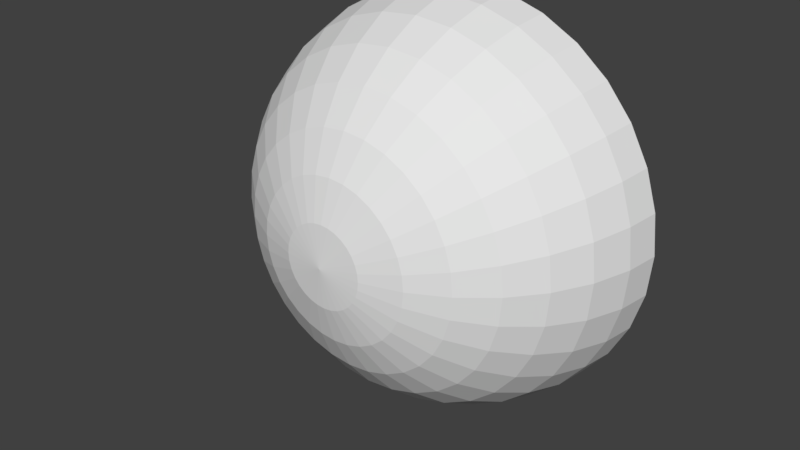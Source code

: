# Source: Half_Bubble.blend  (saved by Blender 2.79.0; exported with 4.5.12 LTS)
import bpy
from mathutils import Matrix  # noqa: F401  (used for matrix-valued properties, if any)

bpy.ops.wm.read_factory_settings(use_empty=True)
scene = bpy.context.scene
scene.name = 'Scene'

# ---- collections
col_collection_1 = bpy.data.collections.new('Collection 1'); scene.collection.children.link(col_collection_1)

# ---- materials (node trees are filled in below, after node groups)
mat_ball = bpy.data.materials.new('Ball')
mat_ball.alpha_threshold = 0.0
mat_ball.roughness = 0.5
mat_text = bpy.data.materials.new('Text')
mat_text.alpha_threshold = 0.0
mat_text.roughness = 0.5
mat_image = bpy.data.materials.new('Image')
mat_image.alpha_threshold = 0.0
mat_image.roughness = 0.5

# ---- material node trees
mat_text.use_nodes = True; mat_text.node_tree.nodes.clear()
_N = mat_text.node_tree.nodes; _L = mat_text.node_tree.links
n0 = _N.new('ShaderNodeOutputMaterial'); n0.name = 'Material Output'; n0.location = (300, 300)
n1 = _N.new('ShaderNodeBsdfDiffuse'); n1.name = 'Diffuse BSDF'; n1.location = (10, 300)
_L.new(n1.outputs[0], n0.inputs[0])
n0.is_active_output = True
mat_image.use_nodes = True; mat_image.node_tree.nodes.clear()
_N = mat_image.node_tree.nodes; _L = mat_image.node_tree.links
n0 = _N.new('ShaderNodeOutputMaterial'); n0.name = 'Material Output'; n0.location = (300, 300)
n1 = _N.new('ShaderNodeBsdfDiffuse'); n1.name = 'Diffuse BSDF'; n1.location = (10, 300)
_L.new(n1.outputs[0], n0.inputs[0])
n0.is_active_output = True

# ---- world
world_world = bpy.data.worlds.new('World'); scene.world = world_world
world_world.color = (0.05088, 0.05088, 0.05088)
world_world.use_sun_shadow = False
world_world.sun_shadow_jitter_overblur = 0.0
world_world.cycles.sampling_method = 'MANUAL'

# ---- meshes
me_sphere = bpy.data.meshes.new('Sphere')
me_sphere.from_pydata([(-1.97e-07, -0.2094, -0.3228), (-1.97e-07, -0.397, -0.3228), (-1.97e-07, -0.5699, -0.3228), (-1.97e-07, -0.7214, -0.3228), (-1.97e-07, -0.8458, -0.3228), (-1.97e-07, -0.9382, -0.3228), (-1.97e-07, -0.9951, -0.3228), (0.03806, -0.2057, -0.3228), (0.07466, -0.3897, -0.3228), (0.1084, -0.5592, -0.3228), (0.1379, -0.7079, -0.3228), (0.1622, -0.8298, -0.3228), (0.1802, -0.9205, -0.3228), (0.1913, -0.9763, -0.3228), (0.07466, -0.1946, -0.3228), (0.1464, -0.3679, -0.3228), (0.2126, -0.5276, -0.3228), (0.2706, -0.6676, -0.3228), (0.3182, -0.7825, -0.3228), (0.3536, -0.8679, -0.3228), (0.3753, -0.9205, -0.3228), (0.1084, -0.1765, -0.3228), (0.2126, -0.3325, -0.3228), (0.3087, -0.4763, -0.3228), (0.3928, -0.6023, -0.3228), (0.4619, -0.7057, -0.3228), (0.5133, -0.7825, -0.3228), (0.5449, -0.8298, -0.3228), (0.1379, -0.1523, -0.3228), (0.2706, -0.2849, -0.3228), (0.3928, -0.4072, -0.3228), (0.5, -0.5143, -0.3228), (0.5879, -0.6023, -0.3228), (0.6533, -0.6676, -0.3228), (0.6935, -0.7079, -0.3228), (0.1622, -0.1227, -0.3228), (0.3182, -0.2269, -0.3228), (0.4619, -0.323, -0.3228), (0.5879, -0.4072, -0.3228), (0.6913, -0.4763, -0.3228), (0.7682, -0.5276, -0.3228), (0.8155, -0.5592, -0.3228), (0.1802, -0.08899, -0.3228), (0.3536, -0.1608, -0.3228), (0.5133, -0.2269, -0.3228), (0.6533, -0.2849, -0.3228), (0.7682, -0.3325, -0.3228), (0.8536, -0.3679, -0.3228), (0.9061, -0.3897, -0.3228), (0.1913, -0.05239, -0.3228), (0.3753, -0.08899, -0.3228), (0.5449, -0.1227, -0.3228), (0.6935, -0.1523, -0.3228), (0.8155, -0.1765, -0.3228), (0.9061, -0.1946, -0.3228), (0.9619, -0.2057, -0.3228), (0.1951, -0.01433, -0.3228), (0.3827, -0.01433, -0.3228), (0.5556, -0.01433, -0.3228), (0.7071, -0.01433, -0.3228), (0.8315, -0.01433, -0.3228), (0.9239, -0.01433, -0.3228), (0.9808, -0.01433, -0.3228), (0.1913, 0.02373, -0.3228), (0.3753, 0.06033, -0.3228), (0.5449, 0.09405, -0.3228), (0.6935, 0.1236, -0.3228), (0.8155, 0.1479, -0.3228), (0.9061, 0.1659, -0.3228), (0.9619, 0.177, -0.3228), (0.1802, 0.06033, -0.3228), (0.3536, 0.1321, -0.3228), (0.5133, 0.1983, -0.3228), (0.6533, 0.2563, -0.3228), (0.7682, 0.3039, -0.3228), (0.8536, 0.3392, -0.3228), (0.9061, 0.361, -0.3228), (0.1622, 0.09405, -0.3228), (0.3182, 0.1983, -0.3228), (0.4619, 0.2943, -0.3228), (0.5879, 0.3785, -0.3228), (0.6913, 0.4476, -0.3228), (0.7682, 0.4989, -0.3228), (0.8155, 0.5306, -0.3228), (0.1379, 0.1236, -0.3228), (0.2706, 0.2563, -0.3228), (0.3928, 0.3785, -0.3228), (0.5, 0.4857, -0.3228), (0.5879, 0.5736, -0.3228), (0.6533, 0.6389, -0.3228), (0.6935, 0.6792, -0.3228), (0.1084, 0.1479, -0.3228), (0.2126, 0.3039, -0.3228), (0.3087, 0.4476, -0.3228), (0.3928, 0.5736, -0.3228), (0.4619, 0.677, -0.3228), (0.5133, 0.7538, -0.3228), (0.5449, 0.8012, -0.3228), (0.07466, 0.1659, -0.3228), (0.1464, 0.3392, -0.3228), (0.2126, 0.4989, -0.3228), (0.2706, 0.6389, -0.3228), (0.3182, 0.7538, -0.3228), (0.3536, 0.8392, -0.3228), (0.3753, 0.8918, -0.3228), (0.03806, 0.177, -0.3228), (0.07466, 0.361, -0.3228), (0.1084, 0.5306, -0.3228), (0.1379, 0.6792, -0.3228), (0.1622, 0.8012, -0.3228), (0.1802, 0.8918, -0.3228), (0.1913, 0.9476, -0.3228), (-2.042e-07, 0.1808, -0.3228), (-1.558e-07, 0.3684, -0.3228), (-1.707e-07, 0.5412, -0.3228), (-2.228e-07, 0.6928, -0.3228), (-2.824e-07, 0.8171, -0.3228), (-1.334e-07, 0.9095, -0.3228), (-2.824e-07, 0.9665, -0.3228), (-0.03806, 0.177, -0.3228), (-0.07466, 0.361, -0.3228), (-0.1084, 0.5306, -0.3228), (-0.1379, 0.6792, -0.3228), (-0.1622, 0.8012, -0.3228), (-0.1802, 0.8918, -0.3228), (-0.1913, 0.9476, -0.3228), (-0.07466, 0.1659, -0.3228), (-0.1464, 0.3392, -0.3228), (-0.2126, 0.4989, -0.3228), (-0.2706, 0.6389, -0.3228), (-0.3182, 0.7538, -0.3228), (-0.3536, 0.8392, -0.3228), (-0.3753, 0.8918, -0.3228), (-0.1084, 0.1479, -0.3228), (-0.2126, 0.3039, -0.3228), (-0.3087, 0.4476, -0.3228), (-0.3928, 0.5736, -0.3228), (-0.4619, 0.677, -0.3228), (-0.5133, 0.7538, -0.3228), (-0.5449, 0.8012, -0.3228), (-4.274e-07, -0.01433, -0.3228), (-0.138, 0.1236, -0.3228), (-0.2706, 0.2563, -0.3228), (-0.3928, 0.3785, -0.3228), (-0.5, 0.4857, -0.3228), (-0.5879, 0.5736, -0.3228), (-0.6533, 0.6389, -0.3228), (-0.6935, 0.6792, -0.3228), (-0.1622, 0.09405, -0.3228), (-0.3182, 0.1983, -0.3228), (-0.4619, 0.2943, -0.3228), (-0.5879, 0.3785, -0.3228), (-0.6913, 0.4476, -0.3228), (-0.7682, 0.4989, -0.3228), (-0.8155, 0.5306, -0.3228), (-0.1802, 0.06033, -0.3228), (-0.3536, 0.1321, -0.3228), (-0.5133, 0.1983, -0.3228), (-0.6533, 0.2563, -0.3228), (-0.7682, 0.3039, -0.3228), (-0.8536, 0.3392, -0.3228), (-0.9061, 0.361, -0.3228), (-0.1913, 0.02373, -0.3228), (-0.3753, 0.06033, -0.3228), (-0.5449, 0.09405, -0.3228), (-0.6935, 0.1236, -0.3228), (-0.8155, 0.1479, -0.3228), (-0.9061, 0.1659, -0.3228), (-0.9619, 0.177, -0.3228), (-0.1951, -0.01433, -0.3228), (-0.3827, -0.01433, -0.3228), (-0.5556, -0.01433, -0.3228), (-0.7071, -0.01433, -0.3228), (-0.8315, -0.01433, -0.3228), (-0.9239, -0.01433, -0.3228), (-0.9808, -0.01433, -0.3228), (-0.1913, -0.05239, -0.3228), (-0.3753, -0.08899, -0.3228), (-0.5449, -0.1227, -0.3228), (-0.6935, -0.1523, -0.3228), (-0.8155, -0.1765, -0.3228), (-0.9061, -0.1946, -0.3228), (-0.9619, -0.2057, -0.3228), (-0.1802, -0.08899, -0.3228), (-0.3536, -0.1608, -0.3228), (-0.5133, -0.2269, -0.3228), (-0.6533, -0.2849, -0.3228), (-0.7682, -0.3325, -0.3228), (-0.8536, -0.3679, -0.3228), (-0.9061, -0.3897, -0.3228), (-0.1622, -0.1227, -0.3228), (-0.3182, -0.2269, -0.3228), (-0.4619, -0.323, -0.3228), (-0.5879, -0.4072, -0.3228), (-0.6913, -0.4763, -0.3228), (-0.7682, -0.5276, -0.3228), (-0.8155, -0.5592, -0.3228), (-0.1379, -0.1523, -0.3228), (-0.2706, -0.2849, -0.3228), (-0.3928, -0.4072, -0.3228), (-0.5, -0.5143, -0.3228), (-0.5879, -0.6023, -0.3228), (-0.6533, -0.6676, -0.3228), (-0.6935, -0.7079, -0.3228), (-0.1084, -0.1765, -0.3228), (-0.2126, -0.3325, -0.3228), (-0.3087, -0.4763, -0.3228), (-0.3928, -0.6023, -0.3228), (-0.4619, -0.7057, -0.3228), (-0.5133, -0.7825, -0.3228), (-0.5449, -0.8298, -0.3228), (-0.07466, -0.1946, -0.3228), (-0.1464, -0.3679, -0.3228), (-0.2126, -0.5276, -0.3228), (-0.2706, -0.6676, -0.3228), (-0.3182, -0.7825, -0.3228), (-0.3536, -0.8679, -0.3228), (-0.3753, -0.9205, -0.3228), (-0.03806, -0.2057, -0.3228), (-0.07466, -0.3897, -0.3228), (-0.1084, -0.5592, -0.3228), (-0.1379, -0.7079, -0.3228), (-0.1622, -0.8298, -0.3228), (-0.1802, -0.9205, -0.3228), (-0.1913, -0.9763, -0.3228), (-1.97e-07, -1.014, -0.3228), (0.1951, -0.9951, -0.3228), (0.3827, -0.9382, -0.3228), (0.5556, -0.8458, -0.3228), (0.7071, -0.7214, -0.3228), (0.8315, -0.5699, -0.3228), (0.9239, -0.397, -0.3228), (0.9808, -0.2094, -0.3228), (1.0, -0.01433, -0.3228), (0.9808, 0.1808, -0.3228), (0.9239, 0.3684, -0.3228), (0.8315, 0.5412, -0.3228), (0.7071, 0.6928, -0.3228), (0.5556, 0.8171, -0.3228), (0.3827, 0.9095, -0.3228), (0.1951, 0.9665, -0.3228), (-2.973e-07, 0.9857, -0.3228), (-0.1951, 0.9665, -0.3228), (-0.3827, 0.9095, -0.3228), (-0.5556, 0.8171, -0.3228), (-0.7071, 0.6928, -0.3228), (-0.8315, 0.5412, -0.3228), (-0.9239, 0.3684, -0.3228), (-0.9808, 0.1808, -0.3228), (-1.0, -0.01433, -0.3228), (-0.9808, -0.2094, -0.3228), (-0.9239, -0.397, -0.3228), (-0.8315, -0.5699, -0.3228), (-0.7071, -0.7214, -0.3228), (-0.5556, -0.8458, -0.3228), (-0.3827, -0.9382, -0.3228), (-0.1951, -0.9951, -0.3228), (0.838, 0.3684, -0.3228), (0.9022, 0.3684, -0.3228), (0.5727, 0.3684, -0.3228), (-0.838, 0.3684, -0.3228), (0.1585, 0.3684, -0.3228), (-0.9022, 0.3684, -0.3228), (-0.7337, 0.3684, -0.3228), (0.3827, 0.3684, -0.3228), (-0.2557, 0.3684, -0.3228), (0.4012, 0.3684, -0.3228), (-0.07612, 0.3684, -0.3228), (-0.4012, 0.3684, -0.3228), (-0.5727, 0.3684, -0.3228), (-0.5934, 0.3684, -0.3228), (0.07612, 0.3684, -0.3228), (0.5934, 0.3684, -0.3228), (0.2557, 0.3684, -0.3228), (0.7337, 0.3684, -0.3228), (-0.1585, 0.3684, -0.3228), (-0.3827, 0.3684, -0.3228), (0.2146, -1.093, -0.2579), (-1.844e-07, -1.114, -0.2579), (0.421, -1.031, -0.2579), (0.6111, -0.9289, -0.2579), (0.7778, -0.7922, -0.2579), (0.9146, -0.6255, -0.2579), (1.016, -0.4353, -0.2579), (1.079, -0.2289, -0.2579), (1.1, -0.01433, -0.2579), (1.079, 0.2003, -0.2579), (1.016, 0.4066, -0.2579), (0.9146, 0.5968, -0.2579), (0.7778, 0.7635, -0.2579), (0.6111, 0.9003, -0.2579), (0.421, 1.002, -0.2579), (0.2146, 1.065, -0.2579), (-2.947e-07, 1.086, -0.2579), (-0.2146, 1.065, -0.2579), (-0.421, 1.002, -0.2579), (-0.6111, 0.9003, -0.2579), (-0.7778, 0.7635, -0.2579), (-0.9146, 0.5968, -0.2579), (-1.016, 0.4066, -0.2579), (-1.079, 0.2003, -0.2579), (-1.1, -0.01433, -0.2579), (-1.079, -0.2289, -0.2579), (-1.016, -0.4353, -0.2579), (-0.9146, -0.6255, -0.2579), (-0.7778, -0.7921, -0.2579), (-0.6111, -0.9289, -0.2579), (-0.421, -1.031, -0.2579), (-0.2146, -1.093, -0.2579), (1.327e-07, -0.2289, 0.7921), (1.138e-07, -0.4353, 0.7295), (8.312e-08, -0.6255, 0.6278), (4.181e-08, -0.7922, 0.491), (-8.533e-09, -0.9289, 0.3244), (-6.596e-08, -1.031, 0.1342), (-1.283e-07, -1.093, -0.07218), (0.04187, -0.2248, 0.7921), (0.08212, -0.4272, 0.7295), (0.1192, -0.6137, 0.6278), (0.1517, -0.7772, 0.491), (0.1784, -0.9114, 0.3244), (0.1983, -1.011, 0.1342), (0.2105, -1.072, -0.07218), (0.08212, -0.2126, 0.7921), (0.1611, -0.4032, 0.7295), (0.2339, -0.5789, 0.6278), (0.2977, -0.7329, 0.491), (0.35, -0.8593, 0.3244), (0.3889, -0.9532, 0.1342), (0.4129, -1.011, -0.07218), (0.1192, -0.1928, 0.7921), (0.2339, -0.3643, 0.7295), (0.3395, -0.5225, 0.6278), (0.4321, -0.6611, 0.491), (0.5081, -0.7748, 0.3244), (0.5646, -0.8593, 0.1342), (0.5994, -0.9114, -0.07218), (0.1517, -0.1661, 0.7921), (0.2977, -0.312, 0.7295), (0.4321, -0.4465, 0.6278), (0.55, -0.5643, 0.491), (0.6467, -0.6611, 0.3244), (0.7186, -0.7329, 0.1342), (0.7629, -0.7772, -0.07218), (0.1784, -0.1336, 0.7921), (0.35, -0.2482, 0.7295), (0.5081, -0.3539, 0.6278), (0.6467, -0.4465, 0.491), (0.7605, -0.5225, 0.3244), (0.845, -0.5789, 0.1342), (0.897, -0.6137, -0.07218), (0.1983, -0.09646, 0.7921), (0.3889, -0.1754, 0.7295), (0.5646, -0.2482, 0.6278), (0.7186, -0.312, 0.491), (0.845, -0.3643, 0.3244), (0.9389, -0.4032, 0.1342), (0.9967, -0.4272, -0.07218), (0.2105, -0.0562, 0.7921), (0.4129, -0.09646, 0.7295), (0.5994, -0.1336, 0.6278), (0.7629, -0.1661, 0.491), (0.897, -0.1928, 0.3244), (0.9967, -0.2126, 0.1342), (1.058, -0.2248, -0.07218), (0.2146, -0.01433, 0.7921), (0.421, -0.01433, 0.7295), (0.6111, -0.01433, 0.6278), (0.7778, -0.01433, 0.491), (0.9146, -0.01433, 0.3244), (1.016, -0.01433, 0.1342), (1.079, -0.01433, -0.07218), (0.2105, 0.02753, 0.7921), (0.4129, 0.06779, 0.7295), (0.5994, 0.1049, 0.6278), (0.7629, 0.1374, 0.491), (0.897, 0.1641, 0.3244), (0.9967, 0.1839, 0.1342), (1.058, 0.1961, -0.07218), (0.1983, 0.06779, 0.7921), (0.3889, 0.1468, 0.7295), (0.5646, 0.2195, 0.6278), (0.7186, 0.2833, 0.491), (0.845, 0.3357, 0.3244), (0.9389, 0.3746, 0.1342), (0.9967, 0.3985, -0.07218), (0.1784, 0.1049, 0.7921), (0.35, 0.2195, 0.7295), (0.5081, 0.3252, 0.6278), (0.6467, 0.4178, 0.491), (0.7605, 0.4938, 0.3244), (0.845, 0.5503, 0.1342), (0.897, 0.5851, -0.07218), (0.1517, 0.1374, 0.7921), (0.2977, 0.2833, 0.7295), (0.4321, 0.4178, 0.6278), (0.55, 0.5357, 0.491), (0.6467, 0.6324, 0.3244), (0.7186, 0.7043, 0.1342), (0.7629, 0.7485, -0.07218), (0.1192, 0.1641, 0.7921), (0.2339, 0.3357, 0.7295), (0.3395, 0.4938, 0.6278), (0.4321, 0.6324, 0.491), (0.5081, 0.7461, 0.3244), (0.5646, 0.8307, 0.1342), (0.5994, 0.8827, -0.07218), (0.08212, 0.1839, 0.7921), (0.1611, 0.3746, 0.7295), (0.2339, 0.5503, 0.6278), (0.2977, 0.7043, 0.491), (0.35, 0.8307, 0.3244), (0.3889, 0.9246, 0.1342), (0.4129, 0.9824, -0.07218), (0.04187, 0.1961, 0.7921), (0.08212, 0.3985, 0.7295), (0.1192, 0.5851, 0.6278), (0.1517, 0.7485, 0.491), (0.1784, 0.8827, 0.3244), (0.1983, 0.9824, 0.1342), (0.2105, 1.044, -0.07218), (1.248e-07, 0.2003, 0.7921), (1.592e-07, 0.4066, 0.7295), (1.121e-07, 0.5968, 0.6278), (1.338e-08, 0.7635, 0.491), (-1.025e-07, 0.9003, 0.3244), (3.961e-09, 1.002, 0.1342), (-2.223e-07, 1.065, -0.07218), (-0.04187, 0.1961, 0.7921), (-0.08212, 0.3985, 0.7295), (-0.1192, 0.5851, 0.6278), (-0.1517, 0.7485, 0.491), (-0.1784, 0.8827, 0.3244), (-0.1983, 0.9824, 0.1342), (-0.2105, 1.044, -0.07217), (-0.08212, 0.1839, 0.7921), (-0.1611, 0.3746, 0.7295), (-0.2339, 0.5503, 0.6278), (-0.2977, 0.7043, 0.491), (-0.35, 0.8307, 0.3244), (-0.3889, 0.9246, 0.1342), (-0.4129, 0.9824, -0.07217), (-0.1192, 0.1641, 0.7921), (-0.2339, 0.3357, 0.7295), (-0.3395, 0.4938, 0.6278), (-0.4321, 0.6324, 0.491), (-0.5081, 0.7461, 0.3244), (-0.5646, 0.8307, 0.1342), (-0.5994, 0.8827, -0.07217), (-1.143e-07, -0.01433, 0.8132), (-0.1517, 0.1374, 0.7921), (-0.2977, 0.2833, 0.7295), (-0.4321, 0.4178, 0.6278), (-0.55, 0.5357, 0.491), (-0.6467, 0.6324, 0.3244), (-0.7186, 0.7043, 0.1342), (-0.7629, 0.7485, -0.07217), (-0.1784, 0.1049, 0.7921), (-0.35, 0.2195, 0.7295), (-0.5081, 0.3252, 0.6278), (-0.6467, 0.4178, 0.491), (-0.7605, 0.4938, 0.3244), (-0.845, 0.5503, 0.1342), (-0.897, 0.5851, -0.07217), (-0.1983, 0.06779, 0.7921), (-0.3889, 0.1468, 0.7295), (-0.5646, 0.2195, 0.6278), (-0.7186, 0.2833, 0.491), (-0.845, 0.3357, 0.3244), (-0.9389, 0.3746, 0.1342), (-0.9967, 0.3985, -0.07217), (-0.2105, 0.02753, 0.7921), (-0.4129, 0.06779, 0.7295), (-0.5994, 0.1049, 0.6278), (-0.7629, 0.1374, 0.491), (-0.897, 0.1641, 0.3244), (-0.9967, 0.1839, 0.1342), (-1.058, 0.1961, -0.07217), (-0.2146, -0.01433, 0.7921), (-0.421, -0.01433, 0.7295), (-0.6111, -0.01433, 0.6278), (-0.7778, -0.01433, 0.491), (-0.9146, -0.01433, 0.3244), (-1.016, -0.01433, 0.1342), (-1.079, -0.01433, -0.07217), (-0.2105, -0.0562, 0.7921), (-0.4129, -0.09646, 0.7295), (-0.5994, -0.1336, 0.6278), (-0.7629, -0.1661, 0.491), (-0.897, -0.1928, 0.3244), (-0.9967, -0.2126, 0.1342), (-1.058, -0.2248, -0.07217), (-0.1983, -0.09646, 0.7921), (-0.3889, -0.1754, 0.7295), (-0.5646, -0.2482, 0.6278), (-0.7186, -0.312, 0.491), (-0.845, -0.3643, 0.3244), (-0.9389, -0.4032, 0.1342), (-0.9967, -0.4272, -0.07217), (-0.1784, -0.1336, 0.7921), (-0.35, -0.2482, 0.7295), (-0.5081, -0.3539, 0.6278), (-0.6467, -0.4465, 0.491), (-0.7605, -0.5225, 0.3244), (-0.845, -0.5789, 0.1342), (-0.897, -0.6137, -0.07217), (-0.1517, -0.1661, 0.7921), (-0.2977, -0.312, 0.7295), (-0.4321, -0.4465, 0.6278), (-0.55, -0.5643, 0.491), (-0.6467, -0.6611, 0.3244), (-0.7186, -0.7329, 0.1342), (-0.7629, -0.7772, -0.07217), (-0.1192, -0.1928, 0.7921), (-0.2339, -0.3643, 0.7295), (-0.3395, -0.5225, 0.6278), (-0.4321, -0.6611, 0.491), (-0.5081, -0.7748, 0.3244), (-0.5646, -0.8593, 0.1342), (-0.5994, -0.9114, -0.07217), (-0.08212, -0.2126, 0.7921), (-0.1611, -0.4032, 0.7295), (-0.2339, -0.5789, 0.6278), (-0.2977, -0.7329, 0.491), (-0.35, -0.8593, 0.3244), (-0.3889, -0.9532, 0.1342), (-0.4129, -1.011, -0.07218), (-0.04187, -0.2248, 0.7921), (-0.08212, -0.4272, 0.7295), (-0.1192, -0.6137, 0.6278), (-0.1517, -0.7772, 0.491), (-0.1784, -0.9114, 0.3244), (-0.1983, -1.011, 0.1342), (-0.2105, -1.072, -0.07218)], [], [(2, 1, 8, 9), (3, 2, 9, 10), (4, 3, 10, 11), (5, 4, 11, 12), (6, 5, 12, 13), (225, 6, 13, 226), (0, 140, 7), (1, 0, 7, 8), (8, 7, 14, 15), (9, 8, 15, 16), (10, 9, 16, 17), (11, 10, 17, 18), (12, 11, 18, 19), (13, 12, 19, 20), (226, 13, 20, 227), (7, 140, 14), (19, 18, 25, 26), (20, 19, 26, 27), (227, 20, 27, 228), (14, 140, 21), (15, 14, 21, 22), (16, 15, 22, 23), (17, 16, 23, 24), (18, 17, 24, 25), (22, 21, 28, 29), (23, 22, 29, 30), (24, 23, 30, 31), (25, 24, 31, 32), (26, 25, 32, 33), (27, 26, 33, 34), (228, 27, 34, 229), (21, 140, 28), (33, 32, 39, 40), (34, 33, 40, 41), (229, 34, 41, 230), (28, 140, 35), (29, 28, 35, 36), (30, 29, 36, 37), (31, 30, 37, 38), (32, 31, 38, 39), (37, 36, 43, 44), (38, 37, 44, 45), (39, 38, 45, 46), (40, 39, 46, 47), (41, 40, 47, 48), (230, 41, 48, 231), (35, 140, 42), (36, 35, 42, 43), (48, 47, 54, 55), (231, 48, 55, 232), (42, 140, 49), (43, 42, 49, 50), (44, 43, 50, 51), (45, 44, 51, 52), (46, 45, 52, 53), (47, 46, 53, 54), (51, 50, 57, 58), (52, 51, 58, 59), (53, 52, 59, 60), (54, 53, 60, 61), (55, 54, 61, 62), (232, 55, 62, 233), (49, 140, 56), (50, 49, 56, 57), (62, 61, 68, 69), (233, 62, 69, 234), (56, 140, 63), (57, 56, 63, 64), (58, 57, 64, 65), (59, 58, 65, 66), (60, 59, 66, 67), (61, 60, 67, 68), (66, 65, 72, 73), (67, 66, 73, 74), (68, 67, 74, 75), (69, 68, 75, 76), (234, 69, 76, 235), (63, 140, 70), (64, 63, 70, 71), (65, 64, 71, 72), (235, 258, 83, 236), (70, 140, 77), (71, 70, 77, 78), (72, 71, 78, 79), (73, 72, 79, 259, 272), (74, 73, 272, 274), (75, 74, 274, 257), (76, 75, 257, 258), (81, 80, 87, 88), (82, 81, 88, 89), (83, 82, 89, 90), (236, 83, 90, 237), (77, 140, 84), (78, 77, 84, 85), (79, 78, 85, 264, 266), (80, 259, 266, 86, 87), (84, 140, 91), (85, 84, 91, 92), (86, 264, 273, 93), (87, 86, 93, 94), (88, 87, 94, 95), (89, 88, 95, 96), (90, 89, 96, 97), (237, 90, 97, 238), (95, 94, 101, 102), (96, 95, 102, 103), (97, 96, 103, 104), (238, 97, 104, 239), (91, 140, 98), (92, 91, 98, 99), (93, 273, 261, 100), (94, 93, 100, 101), (99, 98, 105, 106), (100, 261, 271, 107), (101, 100, 107, 108), (102, 101, 108, 109), (103, 102, 109, 110), (104, 103, 110, 111), (239, 104, 111, 240), (98, 140, 105), (110, 109, 116, 117), (111, 110, 117, 118), (240, 111, 118, 241), (105, 140, 112), (106, 105, 112, 113), (107, 271, 113, 114), (108, 107, 114, 115), (109, 108, 115, 116), (113, 112, 119, 120), (114, 113, 267, 121), (115, 114, 121, 122), (116, 115, 122, 123), (117, 116, 123, 124), (118, 117, 124, 125), (241, 118, 125, 242), (112, 140, 119), (124, 123, 130, 131), (125, 124, 131, 132), (242, 125, 132, 243), (119, 140, 126), (120, 119, 126, 127), (121, 267, 275, 128), (122, 121, 128, 129), (123, 122, 129, 130), (128, 275, 265, 135), (129, 128, 135, 136), (130, 129, 136, 137), (131, 130, 137, 138), (132, 131, 138, 139), (243, 132, 139, 244), (126, 140, 133), (127, 126, 133, 134), (139, 138, 146, 147), (244, 139, 147, 245), (133, 140, 141), (134, 133, 141, 142), (135, 265, 276, 143), (136, 135, 143, 144), (137, 136, 144, 145), (138, 137, 145, 146), (144, 143, 268, 269, 151), (145, 144, 151, 152), (146, 145, 152, 153), (147, 146, 153, 154), (245, 147, 154, 246), (141, 140, 148), (142, 141, 148, 149), (143, 276, 268), (246, 154, 262, 247), (148, 140, 155), (149, 148, 155, 156), (150, 149, 156, 157), (151, 269, 270), (152, 151, 270, 263), (153, 152, 263, 260), (154, 153, 260, 262), (158, 157, 164, 165), (159, 158, 165, 166), (160, 159, 166, 167), (161, 160, 167, 168), (247, 161, 168, 248), (155, 140, 162), (156, 155, 162, 163), (157, 156, 163, 164), (248, 168, 175, 249), (162, 140, 169), (163, 162, 169, 170), (164, 163, 170, 171), (165, 164, 171, 172), (166, 165, 172, 173), (167, 166, 173, 174), (168, 167, 174, 175), (173, 172, 179, 180), (174, 173, 180, 181), (175, 174, 181, 182), (249, 175, 182, 250), (169, 140, 176), (170, 169, 176, 177), (171, 170, 177, 178), (172, 171, 178, 179), (176, 140, 183), (177, 176, 183, 184), (178, 177, 184, 185), (179, 178, 185, 186), (180, 179, 186, 187), (181, 180, 187, 188), (182, 181, 188, 189), (250, 182, 189, 251), (187, 186, 193, 194), (188, 187, 194, 195), (189, 188, 195, 196), (251, 189, 196, 252), (183, 140, 190), (184, 183, 190, 191), (185, 184, 191, 192), (186, 185, 192, 193), (191, 190, 197, 198), (192, 191, 198, 199), (193, 192, 199, 200), (194, 193, 200, 201), (195, 194, 201, 202), (196, 195, 202, 203), (252, 196, 203, 253), (190, 140, 197), (202, 201, 208, 209), (203, 202, 209, 210), (253, 203, 210, 254), (197, 140, 204), (198, 197, 204, 205), (199, 198, 205, 206), (200, 199, 206, 207), (201, 200, 207, 208), (206, 205, 212, 213), (207, 206, 213, 214), (208, 207, 214, 215), (209, 208, 215, 216), (210, 209, 216, 217), (254, 210, 217, 255), (204, 140, 211), (205, 204, 211, 212), (217, 216, 223, 224), (255, 217, 224, 256), (211, 140, 218), (212, 211, 218, 219), (213, 212, 219, 220), (214, 213, 220, 221), (215, 214, 221, 222), (216, 215, 222, 223), (220, 219, 1, 2), (221, 220, 2, 3), (222, 221, 3, 4), (223, 222, 4, 5), (224, 223, 5, 6), (256, 224, 6, 225), (218, 140, 0), (219, 218, 0, 1), (240, 241, 293, 292), (256, 225, 278, 308), (254, 255, 307, 306), (228, 229, 281, 280), (231, 232, 284, 283), (238, 239, 291, 290), (245, 246, 298, 297), (248, 249, 301, 300), (255, 256, 308, 307), (229, 230, 282, 281), (239, 240, 292, 291), (253, 254, 306, 305), (236, 237, 289, 288), (243, 244, 296, 295), (246, 247, 299, 298), (237, 238, 290, 289), (244, 245, 297, 296), (251, 252, 304, 303), (227, 228, 280, 279), (225, 226, 277, 278), (234, 235, 287, 286), (241, 242, 294, 293), (252, 253, 305, 304), (232, 233, 285, 284), (242, 243, 295, 294), (249, 250, 302, 301), (235, 236, 288, 287), (250, 251, 303, 302), (226, 227, 279, 277), (233, 234, 286, 285), (247, 248, 300, 299), (230, 231, 283, 282), (275, 267, 120, 127), (269, 268, 150), (261, 273, 92, 99), (273, 264, 85, 92), (260, 263, 159, 160), (274, 272, 80, 81), (258, 257, 82, 83), (268, 276, 142, 149, 150), (266, 259, 79), (263, 270, 158, 159), (262, 260, 160, 161), (265, 275, 127, 134), (271, 261, 99, 106), (258, 235, 76), (276, 265, 134, 142), (272, 259, 80), (257, 274, 81, 82), (113, 271, 106), (267, 113, 120), (247, 262, 161), (270, 269, 150, 157, 158), (266, 264, 86), (311, 318, 317, 310), (312, 319, 318, 311), (313, 320, 319, 312), (314, 321, 320, 313), (315, 322, 321, 314), (278, 277, 322, 315), (309, 316, 449), (310, 317, 316, 309), (317, 324, 323, 316), (318, 325, 324, 317), (319, 326, 325, 318), (320, 327, 326, 319), (321, 328, 327, 320), (322, 329, 328, 321), (277, 279, 329, 322), (316, 323, 449), (328, 335, 334, 327), (329, 336, 335, 328), (279, 280, 336, 329), (323, 330, 449), (324, 331, 330, 323), (325, 332, 331, 324), (326, 333, 332, 325), (327, 334, 333, 326), (331, 338, 337, 330), (332, 339, 338, 331), (333, 340, 339, 332), (334, 341, 340, 333), (335, 342, 341, 334), (336, 343, 342, 335), (280, 281, 343, 336), (330, 337, 449), (342, 349, 348, 341), (343, 350, 349, 342), (281, 282, 350, 343), (337, 344, 449), (338, 345, 344, 337), (339, 346, 345, 338), (340, 347, 346, 339), (341, 348, 347, 340), (346, 353, 352, 345), (347, 354, 353, 346), (348, 355, 354, 347), (349, 356, 355, 348), (350, 357, 356, 349), (282, 283, 357, 350), (344, 351, 449), (345, 352, 351, 344), (357, 364, 363, 356), (283, 284, 364, 357), (351, 358, 449), (352, 359, 358, 351), (353, 360, 359, 352), (354, 361, 360, 353), (355, 362, 361, 354), (356, 363, 362, 355), (360, 367, 366, 359), (361, 368, 367, 360), (362, 369, 368, 361), (363, 370, 369, 362), (364, 371, 370, 363), (284, 285, 371, 364), (358, 365, 449), (359, 366, 365, 358), (371, 378, 377, 370), (285, 286, 378, 371), (365, 372, 449), (366, 373, 372, 365), (367, 374, 373, 366), (368, 375, 374, 367), (369, 376, 375, 368), (370, 377, 376, 369), (375, 382, 381, 374), (376, 383, 382, 375), (377, 384, 383, 376), (378, 385, 384, 377), (286, 287, 385, 378), (372, 379, 449), (373, 380, 379, 372), (374, 381, 380, 373), (287, 288, 392, 385), (379, 386, 449), (380, 387, 386, 379), (381, 388, 387, 380), (382, 389, 388, 381), (383, 390, 389, 382), (384, 391, 390, 383), (385, 392, 391, 384), (390, 397, 396, 389), (391, 398, 397, 390), (392, 399, 398, 391), (288, 289, 399, 392), (386, 393, 449), (387, 394, 393, 386), (388, 395, 394, 387), (389, 396, 395, 388), (393, 400, 449), (394, 401, 400, 393), (395, 402, 401, 394), (396, 403, 402, 395), (397, 404, 403, 396), (398, 405, 404, 397), (399, 406, 405, 398), (289, 290, 406, 399), (404, 411, 410, 403), (405, 412, 411, 404), (406, 413, 412, 405), (290, 291, 413, 406), (400, 407, 449), (401, 408, 407, 400), (402, 409, 408, 401), (403, 410, 409, 402), (408, 415, 414, 407), (409, 416, 415, 408), (410, 417, 416, 409), (411, 418, 417, 410), (412, 419, 418, 411), (413, 420, 419, 412), (291, 292, 420, 413), (407, 414, 449), (419, 426, 425, 418), (420, 427, 426, 419), (292, 293, 427, 420), (414, 421, 449), (415, 422, 421, 414), (416, 423, 422, 415), (417, 424, 423, 416), (418, 425, 424, 417), (422, 429, 428, 421), (423, 430, 429, 422), (424, 431, 430, 423), (425, 432, 431, 424), (426, 433, 432, 425), (427, 434, 433, 426), (293, 294, 434, 427), (421, 428, 449), (433, 440, 439, 432), (434, 441, 440, 433), (294, 295, 441, 434), (428, 435, 449), (429, 436, 435, 428), (430, 437, 436, 429), (431, 438, 437, 430), (432, 439, 438, 431), (437, 444, 443, 436), (438, 445, 444, 437), (439, 446, 445, 438), (440, 447, 446, 439), (441, 448, 447, 440), (295, 296, 448, 441), (435, 442, 449), (436, 443, 442, 435), (448, 456, 455, 447), (296, 297, 456, 448), (442, 450, 449), (443, 451, 450, 442), (444, 452, 451, 443), (445, 453, 452, 444), (446, 454, 453, 445), (447, 455, 454, 446), (453, 460, 459, 452), (454, 461, 460, 453), (455, 462, 461, 454), (456, 463, 462, 455), (297, 298, 463, 456), (450, 457, 449), (451, 458, 457, 450), (452, 459, 458, 451), (298, 299, 470, 463), (457, 464, 449), (458, 465, 464, 457), (459, 466, 465, 458), (460, 467, 466, 459), (461, 468, 467, 460), (462, 469, 468, 461), (463, 470, 469, 462), (467, 474, 473, 466), (468, 475, 474, 467), (469, 476, 475, 468), (470, 477, 476, 469), (299, 300, 477, 470), (464, 471, 449), (465, 472, 471, 464), (466, 473, 472, 465), (300, 301, 484, 477), (471, 478, 449), (472, 479, 478, 471), (473, 480, 479, 472), (474, 481, 480, 473), (475, 482, 481, 474), (476, 483, 482, 475), (477, 484, 483, 476), (482, 489, 488, 481), (483, 490, 489, 482), (484, 491, 490, 483), (301, 302, 491, 484), (478, 485, 449), (479, 486, 485, 478), (480, 487, 486, 479), (481, 488, 487, 480), (485, 492, 449), (486, 493, 492, 485), (487, 494, 493, 486), (488, 495, 494, 487), (489, 496, 495, 488), (490, 497, 496, 489), (491, 498, 497, 490), (302, 303, 498, 491), (496, 503, 502, 495), (497, 504, 503, 496), (498, 505, 504, 497), (303, 304, 505, 498), (492, 499, 449), (493, 500, 499, 492), (494, 501, 500, 493), (495, 502, 501, 494), (500, 507, 506, 499), (501, 508, 507, 500), (502, 509, 508, 501), (503, 510, 509, 502), (504, 511, 510, 503), (505, 512, 511, 504), (304, 305, 512, 505), (499, 506, 449), (511, 518, 517, 510), (512, 519, 518, 511), (305, 306, 519, 512), (506, 513, 449), (507, 514, 513, 506), (508, 515, 514, 507), (509, 516, 515, 508), (510, 517, 516, 509), (515, 522, 521, 514), (516, 523, 522, 515), (517, 524, 523, 516), (518, 525, 524, 517), (519, 526, 525, 518), (306, 307, 526, 519), (513, 520, 449), (514, 521, 520, 513), (526, 533, 532, 525), (307, 308, 533, 526), (520, 527, 449), (521, 528, 527, 520), (522, 529, 528, 521), (523, 530, 529, 522), (524, 531, 530, 523), (525, 532, 531, 524), (529, 311, 310, 528), (530, 312, 311, 529), (531, 313, 312, 530), (532, 314, 313, 531), (533, 315, 314, 532), (308, 278, 315, 533), (527, 309, 449), (528, 310, 309, 527)])
me_sphere.polygons.foreach_set('material_index', [2, 2, 2, 2, 2, 2, 2, 2, 2, 2, 2, 2, 2, 2, 2, 2, 2, 2, 2, 2, 2, 2, 2, 2, 2, 2, 2, 2, 2, 2, 2, 2, 2, 2, 2, 2, 2, 2, 2, 2, 2, 2, 2, 2, 2, 2, 2, 2, 2, 2, 2, 2, 2, 2, 2, 2, 2, 2, 2, 2, 2, 2, 2, 2, 2, 2, 2, 2, 2, 2, 2, 2, 2, 2, 2, 2, 2, 2, 2, 2, 1, 2, 2, 2, 2, 2, 2, 2, 1, 1, 1, 1, 2, 2, 2, 1, 2, 2, 1, 1, 1, 1, 1, 1, 1, 1, 1, 1, 2, 2, 1, 1, 2, 1, 1, 1, 1, 1, 1, 2, 1, 1, 1, 2, 2, 1, 1, 1, 2, 1, 1, 1, 1, 1, 1, 2, 1, 1, 1, 2, 2, 1, 1, 1, 1, 1, 1, 1, 1, 1, 2, 2, 1, 1, 2, 2, 1, 1, 1, 1, 1, 1, 1, 1, 1, 2, 2, 1, 1, 2, 2, 2, 1, 1, 1, 1, 2, 2, 2, 2, 2, 2, 2, 2, 2, 2, 2, 2, 2, 2, 2, 2, 2, 2, 2, 2, 2, 2, 2, 2, 2, 2, 2, 2, 2, 2, 2, 2, 2, 2, 2, 2, 2, 2, 2, 2, 2, 2, 2, 2, 2, 2, 2, 2, 2, 2, 2, 2, 2, 2, 2, 2, 2, 2, 2, 2, 2, 2, 2, 2, 2, 2, 2, 2, 2, 2, 2, 2, 2, 2, 2, 2, 2, 2, 2, 2, 0, 0, 0, 0, 0, 0, 0, 0, 0, 0, 0, 0, 0, 0, 0, 0, 0, 0, 0, 0, 0, 0, 0, 0, 0, 0, 0, 0, 0, 0, 0, 0, 2, 2, 2, 2, 2, 1, 1, 2, 2, 2, 2, 2, 2, 2, 2, 1, 1, 2, 2, 2, 2, 1, 0, 0, 0, 0, 0, 0, 0, 0, 0, 0, 0, 0, 0, 0, 0, 0, 0, 0, 0, 0, 0, 0, 0, 0, 0, 0, 0, 0, 0, 0, 0, 0, 0, 0, 0, 0, 0, 0, 0, 0, 0, 0, 0, 0, 0, 0, 0, 0, 0, 0, 0, 0, 0, 0, 0, 0, 0, 0, 0, 0, 0, 0, 0, 0, 0, 0, 0, 0, 0, 0, 0, 0, 0, 0, 0, 0, 0, 0, 0, 0, 0, 0, 0, 0, 0, 0, 0, 0, 0, 0, 0, 0, 0, 0, 0, 0, 0, 0, 0, 0, 0, 0, 0, 0, 0, 0, 0, 0, 0, 0, 0, 0, 0, 0, 0, 0, 0, 0, 0, 0, 0, 0, 0, 0, 0, 0, 0, 0, 0, 0, 0, 0, 0, 0, 0, 0, 0, 0, 0, 0, 0, 0, 0, 0, 0, 0, 0, 0, 0, 0, 0, 0, 0, 0, 0, 0, 0, 0, 0, 0, 0, 0, 0, 0, 0, 0, 0, 0, 0, 0, 0, 0, 0, 0, 0, 0, 0, 0, 0, 0, 0, 0, 0, 0, 0, 0, 0, 0, 0, 0, 0, 0, 0, 0, 0, 0, 0, 0, 0, 0, 0, 0, 0, 0, 0, 0, 0, 0, 0, 0, 0, 0, 0, 0, 0, 0, 0, 0, 0, 0, 0, 0, 0, 0, 0, 0, 0, 0, 0, 0, 0, 0, 0, 0, 0, 0, 0, 0, 0, 0, 0, 0, 0, 0, 0, 0, 0, 0, 0, 0, 0, 0, 0, 0, 0, 0])
_uv = me_sphere.uv_layers.new(name='UVMap')
_uv.uv.foreach_set('vector', [0.4976, 0.6018, 0.4974, 0.515, 0.5349, 0.5112, 0.552, 0.5963, 0.4977, 0.6779, 0.4976, 0.6018, 0.552, 0.5963, 0.567, 0.6709, 0.4979, 0.7404, 0.4977, 0.6779, 0.567, 0.6709, 0.5793, 0.7322, 0.498, 0.7868, 0.4979, 0.7404, 0.5793, 0.7322, 0.5885, 0.7777, 0.498, 0.8154, 0.498, 0.7868, 0.5885, 0.7777, 0.5941, 0.8057, 0.498, 0.8251, 0.498, 0.8154, 0.5941, 0.8057, 0.596, 0.8152, 0.4972, 0.4207, 0.4969, 0.3227, 0.5163, 0.4188, 0.4974, 0.515, 0.4972, 0.4207, 0.5163, 0.4188, 0.5349, 0.5112, 0.5349, 0.5112, 0.5163, 0.4188, 0.5346, 0.4132, 0.5709, 0.5002, 0.552, 0.5963, 0.5349, 0.5112, 0.5709, 0.5002, 0.6043, 0.5803, 0.567, 0.6709, 0.552, 0.5963, 0.6043, 0.5803, 0.6336, 0.6506, 0.5793, 0.7322, 0.567, 0.6709, 0.6336, 0.6506, 0.6576, 0.7083, 0.5885, 0.7777, 0.5793, 0.7322, 0.6576, 0.7083, 0.6755, 0.7511, 0.5941, 0.8057, 0.5885, 0.7777, 0.6755, 0.7511, 0.6865, 0.7775, 0.596, 0.8152, 0.5941, 0.8057, 0.6865, 0.7775, 0.6902, 0.7864, 0.5163, 0.4188, 0.4969, 0.3227, 0.5346, 0.4132, 0.6755, 0.7511, 0.6576, 0.7083, 0.7297, 0.6695, 0.7556, 0.708, 0.6865, 0.7775, 0.6755, 0.7511, 0.7556, 0.708, 0.7716, 0.7318, 0.6902, 0.7864, 0.6865, 0.7775, 0.7716, 0.7318, 0.7769, 0.7398, 0.5346, 0.4132, 0.4969, 0.3227, 0.5516, 0.4041, 0.5709, 0.5002, 0.5346, 0.4132, 0.5516, 0.4041, 0.6041, 0.4823, 0.6043, 0.5803, 0.5709, 0.5002, 0.6041, 0.4823, 0.6525, 0.5544, 0.6336, 0.6506, 0.6043, 0.5803, 0.6525, 0.5544, 0.6949, 0.6176, 0.6576, 0.7083, 0.6336, 0.6506, 0.6949, 0.6176, 0.7297, 0.6695, 0.6041, 0.4823, 0.5516, 0.4041, 0.5664, 0.3919, 0.6332, 0.4584, 0.6525, 0.5544, 0.6041, 0.4823, 0.6332, 0.4584, 0.6947, 0.5196, 0.6949, 0.6176, 0.6525, 0.5544, 0.6947, 0.5196, 0.7487, 0.5733, 0.7297, 0.6695, 0.6949, 0.6176, 0.7487, 0.5733, 0.7929, 0.6174, 0.7556, 0.708, 0.7297, 0.6695, 0.7929, 0.6174, 0.8258, 0.6502, 0.7716, 0.7318, 0.7556, 0.708, 0.8258, 0.6502, 0.8461, 0.6703, 0.7769, 0.7398, 0.7716, 0.7318, 0.8461, 0.6703, 0.8529, 0.6771, 0.5516, 0.4041, 0.4969, 0.3227, 0.5664, 0.3919, 0.8258, 0.6502, 0.7929, 0.6174, 0.8447, 0.554, 0.8834, 0.5797, 0.8461, 0.6703, 0.8258, 0.6502, 0.8834, 0.5797, 0.9072, 0.5955, 0.8529, 0.6771, 0.8461, 0.6703, 0.9072, 0.5955, 0.9152, 0.6009, 0.5664, 0.3919, 0.4969, 0.3227, 0.5785, 0.377, 0.6332, 0.4584, 0.5664, 0.3919, 0.5785, 0.377, 0.657, 0.4292, 0.6947, 0.5196, 0.6332, 0.4584, 0.657, 0.4292, 0.7293, 0.4773, 0.7487, 0.5733, 0.6947, 0.5196, 0.7293, 0.4773, 0.7927, 0.5194, 0.7929, 0.6174, 0.7487, 0.5733, 0.7927, 0.5194, 0.8447, 0.554, 0.7293, 0.4773, 0.657, 0.4292, 0.6747, 0.3959, 0.755, 0.429, 0.7927, 0.5194, 0.7293, 0.4773, 0.755, 0.429, 0.8254, 0.4579, 0.8447, 0.554, 0.7927, 0.5194, 0.8254, 0.4579, 0.8832, 0.4817, 0.8834, 0.5797, 0.8447, 0.554, 0.8832, 0.4817, 0.9261, 0.4994, 0.9072, 0.5955, 0.8834, 0.5797, 0.9261, 0.4994, 0.9525, 0.5103, 0.9152, 0.6009, 0.9072, 0.5955, 0.9525, 0.5103, 0.9615, 0.5139, 0.5785, 0.377, 0.4969, 0.3227, 0.5876, 0.36, 0.657, 0.4292, 0.5785, 0.377, 0.5876, 0.36, 0.6747, 0.3959, 0.9525, 0.5103, 0.9261, 0.4994, 0.9523, 0.4123, 0.9804, 0.4178, 0.9615, 0.5139, 0.9525, 0.5103, 0.9804, 0.4178, 0.9898, 0.4196, 0.5876, 0.36, 0.4969, 0.3227, 0.5931, 0.3416, 0.6747, 0.3959, 0.5876, 0.36, 0.5931, 0.3416, 0.6856, 0.3598, 0.755, 0.429, 0.6747, 0.3959, 0.6856, 0.3598, 0.7708, 0.3766, 0.8254, 0.4579, 0.755, 0.429, 0.7708, 0.3766, 0.8455, 0.3913, 0.8832, 0.4817, 0.8254, 0.4579, 0.8455, 0.3913, 0.9068, 0.4033, 0.9261, 0.4994, 0.8832, 0.4817, 0.9068, 0.4033, 0.9523, 0.4123, 0.7708, 0.3766, 0.6856, 0.3598, 0.6892, 0.3223, 0.776, 0.3221, 0.8455, 0.3913, 0.7708, 0.3766, 0.776, 0.3221, 0.8521, 0.3219, 0.9068, 0.4033, 0.8455, 0.3913, 0.8521, 0.3219, 0.9146, 0.3218, 0.9523, 0.4123, 0.9068, 0.4033, 0.9146, 0.3218, 0.961, 0.3217, 0.9804, 0.4178, 0.9523, 0.4123, 0.961, 0.3217, 0.9896, 0.3216, 0.9898, 0.4196, 0.9804, 0.4178, 0.9896, 0.3216, 0.9993, 0.3216, 0.5931, 0.3416, 0.4969, 0.3227, 0.5949, 0.3225, 0.6856, 0.3598, 0.5931, 0.3416, 0.5949, 0.3225, 0.6892, 0.3223, 0.9896, 0.3216, 0.961, 0.3217, 0.9519, 0.2312, 0.9799, 0.2256, 0.9993, 0.3216, 0.9896, 0.3216, 0.9799, 0.2256, 0.9894, 0.2236, 0.5949, 0.3225, 0.4969, 0.3227, 0.593, 0.3034, 0.6892, 0.3223, 0.5949, 0.3225, 0.593, 0.3034, 0.6854, 0.2848, 0.776, 0.3221, 0.6892, 0.3223, 0.6854, 0.2848, 0.7705, 0.2677, 0.8521, 0.3219, 0.776, 0.3221, 0.7705, 0.2677, 0.8452, 0.2527, 0.9146, 0.3218, 0.8521, 0.3219, 0.8452, 0.2527, 0.9064, 0.2403, 0.961, 0.3217, 0.9146, 0.3218, 0.9064, 0.2403, 0.9519, 0.2312, 0.8452, 0.2527, 0.7705, 0.2677, 0.7545, 0.2154, 0.8248, 0.1861, 0.9064, 0.2403, 0.8452, 0.2527, 0.8248, 0.1861, 0.8825, 0.162, 0.9519, 0.2312, 0.9064, 0.2403, 0.8825, 0.162, 0.9253, 0.1442, 0.9799, 0.2256, 0.9519, 0.2312, 0.9253, 0.1442, 0.9517, 0.1332, 0.9894, 0.2236, 0.9799, 0.2256, 0.9517, 0.1332, 0.9606, 0.1295, 0.593, 0.3034, 0.4969, 0.3227, 0.5874, 0.285, 0.6854, 0.2848, 0.593, 0.3034, 0.5874, 0.285, 0.6744, 0.2488, 0.7705, 0.2677, 0.6854, 0.2848, 0.6744, 0.2488, 0.7545, 0.2154, 0.9999, 0.3341, 0.9882, 0.3341, 0.9413, 0.2463, 0.9499, 0.2406, 0.5874, 0.285, 0.4969, 0.3227, 0.5783, 0.2681, 0.6744, 0.2488, 0.5874, 0.285, 0.5783, 0.2681, 0.6565, 0.2156, 0.7545, 0.2154, 0.6744, 0.2488, 0.6565, 0.2156, 0.7287, 0.1672, 0.8248, 0.1861, 0.7545, 0.2154, 0.7287, 0.1672, 0.7842, 0.1299, 0.7946, 0.1298, 0.8825, 0.162, 0.8248, 0.1861, 0.7946, 0.1298, 0.8651, 0.1297, 0.9253, 0.1442, 0.8825, 0.162, 0.8651, 0.1297, 0.9175, 0.1296, 0.9517, 0.1332, 0.9253, 0.1442, 0.9175, 0.1296, 0.9497, 0.1295, 0.8741, 0.2912, 0.8182, 0.3286, 0.7706, 0.2706, 0.8182, 0.223, 0.9157, 0.2634, 0.8741, 0.2912, 0.8182, 0.223, 0.8535, 0.1877, 0.9413, 0.2463, 0.9157, 0.2634, 0.8535, 0.1877, 0.8753, 0.1659, 0.9499, 0.2406, 0.9413, 0.2463, 0.8753, 0.1659, 0.8826, 0.1586, 0.5783, 0.2681, 0.4969, 0.3227, 0.5661, 0.2533, 0.6565, 0.2156, 0.5783, 0.2681, 0.5661, 0.2533, 0.6326, 0.1865, 0.7287, 0.1672, 0.6565, 0.2156, 0.6326, 0.1865, 0.6888, 0.1301, 0.6981, 0.1301, 0.8182, 0.3286, 0.8099, 0.3341, 0.7171, 0.3341, 0.7126, 0.3286, 0.7706, 0.2706, 0.5661, 0.2533, 0.4969, 0.3227, 0.5512, 0.2411, 0.6326, 0.1865, 0.5661, 0.2533, 0.5512, 0.2411, 0.6034, 0.1627, 0.7126, 0.3286, 0.7071, 0.3341, 0.6384, 0.3341, 0.667, 0.2912, 0.7706, 0.2706, 0.7126, 0.3286, 0.667, 0.2912, 0.7126, 0.223, 0.8182, 0.223, 0.7706, 0.2706, 0.7126, 0.223, 0.75, 0.1671, 0.8535, 0.1877, 0.8182, 0.223, 0.75, 0.1671, 0.7778, 0.1255, 0.8753, 0.1659, 0.8535, 0.1877, 0.7778, 0.1255, 0.7949, 0.0999, 0.8826, 0.1586, 0.8753, 0.1659, 0.7949, 0.0999, 0.8006, 0.09125, 0.75, 0.1671, 0.7126, 0.223, 0.6464, 0.1877, 0.6722, 0.1255, 0.7778, 0.1255, 0.75, 0.1671, 0.6722, 0.1255, 0.6913, 0.0793, 0.7949, 0.0999, 0.7778, 0.1255, 0.6913, 0.0793, 0.7031, 0.05086, 0.8006, 0.09125, 0.7949, 0.0999, 0.7031, 0.05086, 0.7071, 0.04125, 0.5512, 0.2411, 0.4969, 0.3227, 0.5342, 0.2321, 0.6034, 0.1627, 0.5512, 0.2411, 0.5342, 0.2321, 0.5701, 0.145, 0.667, 0.2912, 0.6384, 0.3341, 0.5858, 0.3341, 0.615, 0.2634, 0.7126, 0.223, 0.667, 0.2912, 0.615, 0.2634, 0.6464, 0.1877, 0.5701, 0.145, 0.5342, 0.2321, 0.5159, 0.2266, 0.534, 0.1341, 0.615, 0.2634, 0.5858, 0.3341, 0.5412, 0.3341, 0.5587, 0.2463, 0.6464, 0.1877, 0.615, 0.2634, 0.5587, 0.2463, 0.5746, 0.1659, 0.6722, 0.1255, 0.6464, 0.1877, 0.5746, 0.1659, 0.5878, 0.0999, 0.6913, 0.0793, 0.6722, 0.1255, 0.5878, 0.0999, 0.5975, 0.05086, 0.7031, 0.05086, 0.6913, 0.0793, 0.5975, 0.05086, 0.6035, 0.02065, 0.7071, 0.04125, 0.7031, 0.05086, 0.6035, 0.02065, 0.6056, 0.01046, 0.5342, 0.2321, 0.4969, 0.3227, 0.5159, 0.2266, 0.5975, 0.05086, 0.5878, 0.0999, 0.5, 0.09126, 0.5, 0.04125, 0.6035, 0.02065, 0.5975, 0.05086, 0.5, 0.04125, 0.5, 0.01046, 0.6056, 0.01046, 0.6035, 0.02065, 0.5, 0.01046, 0.5, 5.779e-05, 0.5159, 0.2266, 0.4969, 0.3227, 0.4967, 0.2247, 0.534, 0.1341, 0.5159, 0.2266, 0.4967, 0.2247, 0.4965, 0.1305, 0.5587, 0.2463, 0.5412, 0.3341, 0.5, 0.3341, 0.5, 0.2406, 0.5746, 0.1659, 0.5587, 0.2463, 0.5, 0.2406, 0.5, 0.1586, 0.5878, 0.0999, 0.5746, 0.1659, 0.5, 0.1586, 0.5, 0.09126, 0.4965, 0.1305, 0.4967, 0.2247, 0.4776, 0.2266, 0.459, 0.1343, 0.5, 0.2406, 0.5, 0.3341, 0.4588, 0.3341, 0.4413, 0.2463, 0.5, 0.1586, 0.5, 0.2406, 0.4413, 0.2463, 0.4254, 0.1659, 0.5, 0.09126, 0.5, 0.1586, 0.4254, 0.1659, 0.4122, 0.0999, 0.5, 0.04125, 0.5, 0.09126, 0.4122, 0.0999, 0.4025, 0.05086, 0.5, 0.01046, 0.5, 0.04125, 0.4025, 0.05086, 0.3965, 0.02065, 0.5, 5.779e-05, 0.5, 0.01046, 0.3965, 0.02065, 0.3944, 0.01046, 0.4967, 0.2247, 0.4969, 0.3227, 0.4776, 0.2266, 0.4025, 0.05086, 0.4122, 0.0999, 0.3278, 0.1255, 0.3087, 0.07931, 0.3965, 0.02065, 0.4025, 0.05086, 0.3087, 0.07931, 0.2969, 0.05086, 0.3944, 0.01046, 0.3965, 0.02065, 0.2969, 0.05086, 0.2929, 0.04125, 0.4776, 0.2266, 0.4969, 0.3227, 0.4592, 0.2323, 0.459, 0.1343, 0.4776, 0.2266, 0.4592, 0.2323, 0.423, 0.1453, 0.4413, 0.2463, 0.4588, 0.3341, 0.4142, 0.3341, 0.385, 0.2634, 0.4254, 0.1659, 0.4413, 0.2463, 0.385, 0.2634, 0.3536, 0.1877, 0.4122, 0.0999, 0.4254, 0.1659, 0.3536, 0.1877, 0.3278, 0.1255, 0.385, 0.2634, 0.4142, 0.3341, 0.3616, 0.3341, 0.333, 0.2912, 0.3536, 0.1877, 0.385, 0.2634, 0.333, 0.2912, 0.2874, 0.223, 0.3278, 0.1255, 0.3536, 0.1877, 0.2874, 0.223, 0.25, 0.1671, 0.3087, 0.07931, 0.3278, 0.1255, 0.25, 0.1671, 0.2222, 0.1255, 0.2969, 0.05086, 0.3087, 0.07931, 0.2222, 0.1255, 0.2051, 0.0999, 0.2929, 0.04125, 0.2969, 0.05086, 0.2051, 0.0999, 0.1994, 0.09126, 0.4592, 0.2323, 0.4969, 0.3227, 0.4423, 0.2414, 0.423, 0.1453, 0.4592, 0.2323, 0.4423, 0.2414, 0.3898, 0.1631, 0.2051, 0.0999, 0.2222, 0.1255, 0.1465, 0.1877, 0.1247, 0.1659, 0.1994, 0.09126, 0.2051, 0.0999, 0.1247, 0.1659, 0.1174, 0.1586, 0.4423, 0.2414, 0.4969, 0.3227, 0.4275, 0.2536, 0.3898, 0.1631, 0.4423, 0.2414, 0.4275, 0.2536, 0.3607, 0.1871, 0.333, 0.2912, 0.3616, 0.3341, 0.2929, 0.3341, 0.2874, 0.3286, 0.2874, 0.223, 0.333, 0.2912, 0.2874, 0.3286, 0.2294, 0.2706, 0.25, 0.1671, 0.2874, 0.223, 0.2294, 0.2706, 0.1818, 0.223, 0.2222, 0.1255, 0.25, 0.1671, 0.1818, 0.223, 0.1465, 0.1877, 0.2294, 0.2706, 0.2874, 0.3286, 0.2829, 0.3341, 0.1901, 0.3341, 0.1818, 0.3286, 0.1818, 0.223, 0.2294, 0.2706, 0.1818, 0.3286, 0.1259, 0.2912, 0.1465, 0.1877, 0.1818, 0.223, 0.1259, 0.2912, 0.08431, 0.2634, 0.1247, 0.1659, 0.1465, 0.1877, 0.08431, 0.2634, 0.05871, 0.2463, 0.1174, 0.1586, 0.1247, 0.1659, 0.05871, 0.2463, 0.05006, 0.2406, 0.4275, 0.2536, 0.4969, 0.3227, 0.4153, 0.2685, 0.3607, 0.1871, 0.4275, 0.2536, 0.4153, 0.2685, 0.3369, 0.2163, 0.2874, 0.3286, 0.2929, 0.3341, 0.2829, 0.3341, 0.05006, 0.2406, 0.05871, 0.2463, 0.01179, 0.3341, 5.779e-05, 0.3341, 0.4153, 0.2685, 0.4969, 0.3227, 0.4063, 0.2854, 0.3369, 0.2163, 0.4153, 0.2685, 0.4063, 0.2854, 0.3192, 0.2495, 0.2646, 0.1682, 0.3369, 0.2163, 0.3192, 0.2495, 0.2389, 0.2165, 0.1818, 0.3286, 0.1901, 0.3341, 0.1789, 0.3341, 0.1259, 0.2912, 0.1818, 0.3286, 0.1789, 0.3341, 0.103, 0.3341, 0.08431, 0.2634, 0.1259, 0.2912, 0.103, 0.3341, 0.04654, 0.3341, 0.05871, 0.2463, 0.08431, 0.2634, 0.04654, 0.3341, 0.01179, 0.3341, 0.1685, 0.1875, 0.2389, 0.2165, 0.2231, 0.2689, 0.1484, 0.2542, 0.1107, 0.1637, 0.1685, 0.1875, 0.1484, 0.2542, 0.08712, 0.2421, 0.06779, 0.1461, 0.1107, 0.1637, 0.08712, 0.2421, 0.04157, 0.2332, 0.04136, 0.1352, 0.06779, 0.1461, 0.04157, 0.2332, 0.01353, 0.2277, 0.03243, 0.1315, 0.04136, 0.1352, 0.01353, 0.2277, 0.004055, 0.2258, 0.4063, 0.2854, 0.4969, 0.3227, 0.4008, 0.3038, 0.3192, 0.2495, 0.4063, 0.2854, 0.4008, 0.3038, 0.3083, 0.2856, 0.2389, 0.2165, 0.3192, 0.2495, 0.3083, 0.2856, 0.2231, 0.2689, 0.004055, 0.2258, 0.01353, 0.2277, 0.004269, 0.3238, -0.005384, 0.3238, 0.4008, 0.3038, 0.4969, 0.3227, 0.3989, 0.3229, 0.3083, 0.2856, 0.4008, 0.3038, 0.3989, 0.3229, 0.3047, 0.3231, 0.2231, 0.2689, 0.3083, 0.2856, 0.3047, 0.3231, 0.2179, 0.3233, 0.1484, 0.2542, 0.2231, 0.2689, 0.2179, 0.3233, 0.1417, 0.3235, 0.08712, 0.2421, 0.1484, 0.2542, 0.1417, 0.3235, 0.07927, 0.3236, 0.04157, 0.2332, 0.08712, 0.2421, 0.07927, 0.3236, 0.03285, 0.3237, 0.01353, 0.2277, 0.04157, 0.2332, 0.03285, 0.3237, 0.004269, 0.3238, 0.07927, 0.3236, 0.1417, 0.3235, 0.1487, 0.3928, 0.08748, 0.4051, 0.03285, 0.3237, 0.07927, 0.3236, 0.08748, 0.4051, 0.04197, 0.4143, 0.004269, 0.3238, 0.03285, 0.3237, 0.04197, 0.4143, 0.01394, 0.4199, -0.005384, 0.3238, 0.004269, 0.3238, 0.01394, 0.4199, 0.004482, 0.4218, 0.3989, 0.3229, 0.4969, 0.3227, 0.4009, 0.3421, 0.3047, 0.3231, 0.3989, 0.3229, 0.4009, 0.3421, 0.3085, 0.3606, 0.2179, 0.3233, 0.3047, 0.3231, 0.3085, 0.3606, 0.2233, 0.3778, 0.1417, 0.3235, 0.2179, 0.3233, 0.2233, 0.3778, 0.1487, 0.3928, 0.4009, 0.3421, 0.4969, 0.3227, 0.4065, 0.3604, 0.3085, 0.3606, 0.4009, 0.3421, 0.4065, 0.3604, 0.3195, 0.3967, 0.2233, 0.3778, 0.3085, 0.3606, 0.3195, 0.3967, 0.2393, 0.4301, 0.1487, 0.3928, 0.2233, 0.3778, 0.2393, 0.4301, 0.1691, 0.4594, 0.08748, 0.4051, 0.1487, 0.3928, 0.1691, 0.4594, 0.1114, 0.4834, 0.04197, 0.4143, 0.08748, 0.4051, 0.1114, 0.4834, 0.06857, 0.5013, 0.01394, 0.4199, 0.04197, 0.4143, 0.06857, 0.5013, 0.04218, 0.5123, 0.004482, 0.4218, 0.01394, 0.4199, 0.04218, 0.5123, 0.03327, 0.516, 0.1114, 0.4834, 0.1691, 0.4594, 0.202, 0.5207, 0.1502, 0.5555, 0.06857, 0.5013, 0.1114, 0.4834, 0.1502, 0.5555, 0.1116, 0.5814, 0.04218, 0.5123, 0.06857, 0.5013, 0.1116, 0.5814, 0.0879, 0.5973, 0.03327, 0.516, 0.04218, 0.5123, 0.0879, 0.5973, 0.07988, 0.6027, 0.4065, 0.3604, 0.4969, 0.3227, 0.4156, 0.3773, 0.3195, 0.3967, 0.4065, 0.3604, 0.4156, 0.3773, 0.3373, 0.4299, 0.2393, 0.4301, 0.3195, 0.3967, 0.3373, 0.4299, 0.2652, 0.4783, 0.1691, 0.4594, 0.2393, 0.4301, 0.2652, 0.4783, 0.202, 0.5207, 0.3373, 0.4299, 0.4156, 0.3773, 0.4278, 0.3922, 0.3613, 0.4589, 0.2652, 0.4783, 0.3373, 0.4299, 0.3613, 0.4589, 0.3, 0.5205, 0.202, 0.5207, 0.2652, 0.4783, 0.3, 0.5205, 0.2463, 0.5744, 0.1502, 0.5555, 0.202, 0.5207, 0.2463, 0.5744, 0.2023, 0.6187, 0.1116, 0.5814, 0.1502, 0.5555, 0.2023, 0.6187, 0.1695, 0.6516, 0.0879, 0.5973, 0.1116, 0.5814, 0.1695, 0.6516, 0.1493, 0.6719, 0.07988, 0.6027, 0.0879, 0.5973, 0.1493, 0.6719, 0.1425, 0.6787, 0.4156, 0.3773, 0.4969, 0.3227, 0.4278, 0.3922, 0.1695, 0.6516, 0.2023, 0.6187, 0.2657, 0.6705, 0.24, 0.7092, 0.1493, 0.6719, 0.1695, 0.6516, 0.24, 0.7092, 0.2241, 0.733, 0.1425, 0.6787, 0.1493, 0.6719, 0.2241, 0.733, 0.2188, 0.741, 0.4278, 0.3922, 0.4969, 0.3227, 0.4427, 0.4043, 0.3613, 0.4589, 0.4278, 0.3922, 0.4427, 0.4043, 0.3905, 0.4828, 0.3, 0.5205, 0.3613, 0.4589, 0.3905, 0.4828, 0.3424, 0.5551, 0.2463, 0.5744, 0.3, 0.5205, 0.3424, 0.5551, 0.3002, 0.6185, 0.2023, 0.6187, 0.2463, 0.5744, 0.3002, 0.6185, 0.2657, 0.6705, 0.3424, 0.5551, 0.3905, 0.4828, 0.4238, 0.5005, 0.3907, 0.5808, 0.3002, 0.6185, 0.3424, 0.5551, 0.3907, 0.5808, 0.3617, 0.6512, 0.2657, 0.6705, 0.3002, 0.6185, 0.3617, 0.6512, 0.338, 0.7089, 0.24, 0.7092, 0.2657, 0.6705, 0.338, 0.7089, 0.3203, 0.7519, 0.2241, 0.733, 0.24, 0.7092, 0.3203, 0.7519, 0.3094, 0.7783, 0.2188, 0.741, 0.2241, 0.733, 0.3094, 0.7783, 0.3057, 0.7872, 0.4427, 0.4043, 0.4969, 0.3227, 0.4596, 0.4133, 0.3905, 0.4828, 0.4427, 0.4043, 0.4596, 0.4133, 0.4238, 0.5005, 0.3094, 0.7783, 0.3203, 0.7519, 0.4074, 0.7781, 0.4019, 0.8061, 0.3057, 0.7872, 0.3094, 0.7783, 0.4019, 0.8061, 0.4, 0.8156, 0.4596, 0.4133, 0.4969, 0.3227, 0.478, 0.4189, 0.4238, 0.5005, 0.4596, 0.4133, 0.478, 0.4189, 0.4599, 0.5113, 0.3907, 0.5808, 0.4238, 0.5005, 0.4599, 0.5113, 0.4431, 0.5966, 0.3617, 0.6512, 0.3907, 0.5808, 0.4431, 0.5966, 0.4284, 0.6712, 0.338, 0.7089, 0.3617, 0.6512, 0.4284, 0.6712, 0.4164, 0.7325, 0.3203, 0.7519, 0.338, 0.7089, 0.4164, 0.7325, 0.4074, 0.7781, 0.4431, 0.5966, 0.4599, 0.5113, 0.4974, 0.515, 0.4976, 0.6018, 0.4284, 0.6712, 0.4431, 0.5966, 0.4976, 0.6018, 0.4977, 0.6779, 0.4164, 0.7325, 0.4284, 0.6712, 0.4977, 0.6779, 0.4979, 0.7404, 0.4074, 0.7781, 0.4164, 0.7325, 0.4979, 0.7404, 0.498, 0.7868, 0.4019, 0.8061, 0.4074, 0.7781, 0.498, 0.7868, 0.498, 0.8154, 0.4, 0.8156, 0.4019, 0.8061, 0.498, 0.8154, 0.498, 0.8251, 0.478, 0.4189, 0.4969, 0.3227, 0.4972, 0.4207, 0.4599, 0.5113, 0.478, 0.4189, 0.4972, 0.4207, 0.4974, 0.515, 0.1792, 0.1128, 0.2616, 0.05712, 0.2876, 0.1064, 0.2143, 0.1558, 0.8112, 0.89, 0.7299, 0.9421, 0.7054, 0.8939, 0.7778, 0.8471, 0.9376, 0.7425, 0.8815, 0.8227, 0.8402, 0.7869, 0.8899, 0.7153, 0.4497, 0.9963, 0.3548, 0.9777, 0.3707, 0.9259, 0.4554, 0.9425, 0.1839, 0.8877, 0.1144, 0.8194, 0.1566, 0.7847, 0.2184, 0.8456, 0.05524, 0.2662, 0.1095, 0.1834, 0.1524, 0.2186, 0.1041, 0.2922, 0.6474, 0.02057, 0.7386, 0.05887, 0.7119, 0.1074, 0.6306, 0.07337, 0.8902, 0.1847, 0.9448, 0.2675, 0.8954, 0.2929, 0.8468, 0.2193, 0.8815, 0.8227, 0.8112, 0.89, 0.7778, 0.8471, 0.8402, 0.7869, 0.3548, 0.9777, 0.265, 0.9411, 0.2908, 0.8932, 0.3707, 0.9259, 0.1095, 0.1834, 0.1792, 0.1128, 0.2143, 0.1558, 0.1524, 0.2186, 0.9769, 0.6525, 0.9376, 0.7425, 0.8899, 0.7153, 0.9246, 0.6351, 9.98e-05, 0.4545, 0.01835, 0.3578, 0.07119, 0.3737, 0.05492, 0.4598, 0.4515, 9.98e-05, 0.5505, 0.0008091, 0.5444, 0.05591, 0.4562, 0.05548, 0.7386, 0.05887, 0.8206, 0.1144, 0.7849, 0.1568, 0.7119, 0.1074, 0.01835, 0.3578, 0.05524, 0.2662, 0.1041, 0.2922, 0.07119, 0.3737, 0.5505, 0.0008091, 0.6474, 0.02057, 0.6306, 0.07337, 0.5444, 0.05591, 0.9999, 0.4574, 0.998, 0.5563, 0.9432, 0.5495, 0.9446, 0.4616, 0.5462, 0.9963, 0.4497, 0.9963, 0.4554, 0.9425, 0.5414, 0.9425, 0.7299, 0.9421, 0.6407, 0.978, 0.6258, 0.9261, 0.7054, 0.8939, 0.02116, 0.6487, 0.001087, 0.5527, 0.05576, 0.5472, 0.07361, 0.6327, 0.2616, 0.05712, 0.3537, 0.01897, 0.3694, 0.07242, 0.2876, 0.1064, 0.998, 0.5563, 0.9769, 0.6525, 0.9246, 0.6351, 0.9432, 0.5495, 0.1144, 0.8194, 0.05946, 0.7387, 0.1077, 0.7129, 0.1566, 0.7847, 0.3537, 0.01897, 0.4515, 9.98e-05, 0.4562, 0.05548, 0.3694, 0.07242, 0.9448, 0.2675, 0.982, 0.3597, 0.9285, 0.3748, 0.8954, 0.2929, 0.001087, 0.5527, 9.98e-05, 0.4545, 0.05492, 0.4598, 0.05576, 0.5472, 0.982, 0.3597, 0.9999, 0.4574, 0.9446, 0.4616, 0.9285, 0.3748, 0.6407, 0.978, 0.5462, 0.9963, 0.5414, 0.9425, 0.6258, 0.9261, 0.05946, 0.7387, 0.02116, 0.6487, 0.07361, 0.6327, 0.1077, 0.7129, 0.8206, 0.1144, 0.8902, 0.1847, 0.8468, 0.2193, 0.7849, 0.1568, 0.265, 0.9411, 0.1839, 0.8877, 0.2184, 0.8456, 0.2908, 0.8932, 0.4169, 0.1307, 0.4583, 0.1306, 0.459, 0.1343, 0.423, 0.1453, 0.2088, 0.1311, 0.295, 0.1309, 0.2646, 0.1682, 0.5761, 0.1303, 0.625, 0.1302, 0.6034, 0.1627, 0.5701, 0.145, 0.625, 0.1302, 0.6888, 0.1301, 0.6326, 0.1865, 0.6034, 0.1627, 0.07558, 0.1314, 0.128, 0.1313, 0.1107, 0.1637, 0.06779, 0.1461, 0.897, 0.3341, 0.8211, 0.3341, 0.8182, 0.3286, 0.8741, 0.2912, 0.9882, 0.3341, 0.9535, 0.3341, 0.9157, 0.2634, 0.9413, 0.2463, 0.295, 0.1309, 0.3043, 0.1309, 0.3607, 0.1871, 0.3369, 0.2163, 0.2646, 0.1682, 0.6981, 0.1301, 0.7842, 0.1299, 0.7287, 0.1672, 0.128, 0.1313, 0.1985, 0.1311, 0.1685, 0.1875, 0.1107, 0.1637, 0.04333, 0.1315, 0.07558, 0.1314, 0.06779, 0.1461, 0.04136, 0.1352, 0.3681, 0.1308, 0.4169, 0.1307, 0.423, 0.1453, 0.3898, 0.1631, 0.5348, 0.1304, 0.5761, 0.1303, 0.5701, 0.145, 0.534, 0.1341, 0.9497, 0.1295, 0.9606, 0.1295, 0.9517, 0.1332, 0.3043, 0.1309, 0.3681, 0.1308, 0.3898, 0.1631, 0.3607, 0.1871, 0.8211, 0.3341, 0.8099, 0.3341, 0.8182, 0.3286, 0.9535, 0.3341, 0.897, 0.3341, 0.8741, 0.2912, 0.9157, 0.2634, 0.4965, 0.1305, 0.5348, 0.1304, 0.534, 0.1341, 0.4583, 0.1306, 0.4965, 0.1305, 0.459, 0.1343, 0.03243, 0.1315, 0.04333, 0.1315, 0.04136, 0.1352, 0.1985, 0.1311, 0.2088, 0.1311, 0.2646, 0.1682, 0.2389, 0.2165, 0.1685, 0.1875, 0.7171, 0.3341, 0.7071, 0.3341, 0.7126, 0.3286, 0.5635, 0.6247, 0.5382, 0.6348, 0.5248, 0.5892, 0.5414, 0.5826, 0.587, 0.6694, 0.5526, 0.6831, 0.5382, 0.6348, 0.5635, 0.6247, 0.6125, 0.7177, 0.5682, 0.7354, 0.5526, 0.6831, 0.587, 0.6694, 0.6408, 0.7715, 0.5856, 0.7935, 0.5682, 0.7354, 0.6125, 0.7177, 0.6725, 0.8322, 0.6053, 0.8594, 0.5856, 0.7935, 0.6408, 0.7715, 0.7054, 0.8939, 0.6258, 0.9261, 0.6053, 0.8594, 0.6725, 0.8322, 0.5201, 0.5419, 0.5119, 0.5452, 0.4992, 0.5017, 0.5414, 0.5826, 0.5248, 0.5892, 0.5119, 0.5452, 0.5201, 0.5419, 0.5248, 0.5892, 0.5072, 0.5925, 0.5031, 0.5468, 0.5119, 0.5452, 0.5382, 0.6348, 0.5115, 0.6398, 0.5072, 0.5925, 0.5248, 0.5892, 0.5526, 0.6831, 0.5163, 0.6899, 0.5115, 0.6398, 0.5382, 0.6348, 0.5682, 0.7354, 0.5215, 0.7442, 0.5163, 0.6899, 0.5526, 0.6831, 0.5856, 0.7935, 0.5273, 0.8045, 0.5215, 0.7442, 0.5682, 0.7354, 0.6053, 0.8594, 0.5341, 0.8732, 0.5273, 0.8045, 0.5856, 0.7935, 0.6258, 0.9261, 0.5414, 0.9425, 0.5341, 0.8732, 0.6053, 0.8594, 0.5119, 0.5452, 0.5031, 0.5468, 0.4992, 0.5017, 0.5273, 0.8045, 0.4681, 0.8041, 0.4739, 0.7439, 0.5215, 0.7442, 0.5341, 0.8732, 0.4615, 0.873, 0.4681, 0.8041, 0.5273, 0.8045, 0.5414, 0.9425, 0.4554, 0.9425, 0.4615, 0.873, 0.5341, 0.8732, 0.5031, 0.5468, 0.4943, 0.5467, 0.4992, 0.5017, 0.5072, 0.5925, 0.4893, 0.5923, 0.4943, 0.5467, 0.5031, 0.5468, 0.5115, 0.6398, 0.4844, 0.6396, 0.4893, 0.5923, 0.5072, 0.5925, 0.5163, 0.6899, 0.4793, 0.6896, 0.4844, 0.6396, 0.5115, 0.6398, 0.5215, 0.7442, 0.4739, 0.7439, 0.4793, 0.6896, 0.5163, 0.6899, 0.4893, 0.5923, 0.4719, 0.5886, 0.4856, 0.5449, 0.4943, 0.5467, 0.4844, 0.6396, 0.4578, 0.634, 0.4719, 0.5886, 0.4893, 0.5923, 0.4793, 0.6896, 0.4431, 0.6821, 0.4578, 0.634, 0.4844, 0.6396, 0.4739, 0.7439, 0.4273, 0.7343, 0.4431, 0.6821, 0.4793, 0.6896, 0.4681, 0.8041, 0.4099, 0.7924, 0.4273, 0.7343, 0.4739, 0.7439, 0.4615, 0.873, 0.3902, 0.8587, 0.4099, 0.7924, 0.4681, 0.8041, 0.4554, 0.9425, 0.3707, 0.9259, 0.3902, 0.8587, 0.4615, 0.873, 0.4943, 0.5467, 0.4856, 0.5449, 0.4992, 0.5017, 0.4099, 0.7924, 0.3551, 0.7696, 0.3834, 0.7159, 0.4273, 0.7343, 0.3902, 0.8587, 0.3229, 0.831, 0.3551, 0.7696, 0.4099, 0.7924, 0.3707, 0.9259, 0.2908, 0.8932, 0.3229, 0.831, 0.3902, 0.8587, 0.4856, 0.5449, 0.4774, 0.5414, 0.4992, 0.5017, 0.4719, 0.5886, 0.4554, 0.5816, 0.4774, 0.5414, 0.4856, 0.5449, 0.4578, 0.634, 0.4328, 0.6234, 0.4554, 0.5816, 0.4719, 0.5886, 0.4431, 0.6821, 0.4091, 0.6677, 0.4328, 0.6234, 0.4578, 0.634, 0.4273, 0.7343, 0.3834, 0.7159, 0.4091, 0.6677, 0.4431, 0.6821, 0.4328, 0.6234, 0.4104, 0.6081, 0.4407, 0.5716, 0.4554, 0.5816, 0.4091, 0.6677, 0.3784, 0.647, 0.4104, 0.6081, 0.4328, 0.6234, 0.3834, 0.7159, 0.3439, 0.6894, 0.3784, 0.647, 0.4091, 0.6677, 0.3551, 0.7696, 0.3057, 0.7366, 0.3439, 0.6894, 0.3834, 0.7159, 0.3229, 0.831, 0.2621, 0.7907, 0.3057, 0.7366, 0.3551, 0.7696, 0.2908, 0.8932, 0.2184, 0.8456, 0.2621, 0.7907, 0.3229, 0.831, 0.4774, 0.5414, 0.4701, 0.5364, 0.4992, 0.5017, 0.4554, 0.5816, 0.4407, 0.5716, 0.4701, 0.5364, 0.4774, 0.5414, 0.2621, 0.7907, 0.2102, 0.7392, 0.2635, 0.6945, 0.3057, 0.7366, 0.2184, 0.8456, 0.1566, 0.7847, 0.2102, 0.7392, 0.2621, 0.7907, 0.4701, 0.5364, 0.4639, 0.53, 0.4992, 0.5017, 0.4407, 0.5716, 0.4282, 0.5588, 0.4639, 0.53, 0.4701, 0.5364, 0.4104, 0.6081, 0.3913, 0.5888, 0.4282, 0.5588, 0.4407, 0.5716, 0.3784, 0.647, 0.3524, 0.6208, 0.3913, 0.5888, 0.4104, 0.6081, 0.3439, 0.6894, 0.3103, 0.6556, 0.3524, 0.6208, 0.3784, 0.647, 0.3057, 0.7366, 0.2635, 0.6945, 0.3103, 0.6556, 0.3439, 0.6894, 0.3913, 0.5888, 0.3764, 0.5661, 0.4184, 0.5439, 0.4282, 0.5588, 0.3524, 0.6208, 0.3319, 0.5899, 0.3764, 0.5661, 0.3913, 0.5888, 0.3103, 0.6556, 0.2838, 0.6159, 0.3319, 0.5899, 0.3524, 0.6208, 0.2635, 0.6945, 0.2303, 0.645, 0.2838, 0.6159, 0.3103, 0.6556, 0.2102, 0.7392, 0.1692, 0.6786, 0.2303, 0.645, 0.2635, 0.6945, 0.1566, 0.7847, 0.1077, 0.7129, 0.1692, 0.6786, 0.2102, 0.7392, 0.4639, 0.53, 0.459, 0.5226, 0.4992, 0.5017, 0.4282, 0.5588, 0.4184, 0.5439, 0.459, 0.5226, 0.4639, 0.53, 0.1692, 0.6786, 0.1408, 0.611, 0.2073, 0.59, 0.2303, 0.645, 0.1077, 0.7129, 0.07361, 0.6327, 0.1408, 0.611, 0.1692, 0.6786, 0.459, 0.5226, 0.4557, 0.5143, 0.4992, 0.5017, 0.4184, 0.5439, 0.4117, 0.5273, 0.4557, 0.5143, 0.459, 0.5226, 0.3764, 0.5661, 0.3661, 0.5409, 0.4117, 0.5273, 0.4184, 0.5439, 0.3319, 0.5899, 0.3179, 0.5556, 0.3661, 0.5409, 0.3764, 0.5661, 0.2838, 0.6159, 0.2655, 0.5718, 0.3179, 0.5556, 0.3319, 0.5899, 0.2303, 0.645, 0.2073, 0.59, 0.2655, 0.5718, 0.2838, 0.6159, 0.3179, 0.5556, 0.3108, 0.5192, 0.361, 0.5142, 0.3661, 0.5409, 0.2655, 0.5718, 0.2562, 0.5249, 0.3108, 0.5192, 0.3179, 0.5556, 0.2073, 0.59, 0.1955, 0.5314, 0.2562, 0.5249, 0.2655, 0.5718, 0.1408, 0.611, 0.126, 0.539, 0.1955, 0.5314, 0.2073, 0.59, 0.07361, 0.6327, 0.05576, 0.5472, 0.126, 0.539, 0.1408, 0.611, 0.4557, 0.5143, 0.4541, 0.5056, 0.4992, 0.5017, 0.4117, 0.5273, 0.4083, 0.5097, 0.4541, 0.5056, 0.4557, 0.5143, 0.3661, 0.5409, 0.361, 0.5142, 0.4083, 0.5097, 0.4117, 0.5273, 0.05576, 0.5472, 0.05492, 0.4598, 0.1256, 0.4655, 0.126, 0.539, 0.4541, 0.5056, 0.4542, 0.4967, 0.4992, 0.5017, 0.4083, 0.5097, 0.4085, 0.4918, 0.4542, 0.4967, 0.4541, 0.5056, 0.361, 0.5142, 0.3611, 0.487, 0.4085, 0.4918, 0.4083, 0.5097, 0.3108, 0.5192, 0.3109, 0.4821, 0.3611, 0.487, 0.361, 0.5142, 0.2562, 0.5249, 0.2562, 0.477, 0.3109, 0.4821, 0.3108, 0.5192, 0.1955, 0.5314, 0.1953, 0.4715, 0.2562, 0.477, 0.2562, 0.5249, 0.126, 0.539, 0.1256, 0.4655, 0.1953, 0.4715, 0.1955, 0.5314, 0.2562, 0.477, 0.2656, 0.43, 0.3182, 0.4457, 0.3109, 0.4821, 0.1953, 0.4715, 0.2069, 0.4127, 0.2656, 0.43, 0.2562, 0.477, 0.1256, 0.4655, 0.1395, 0.3931, 0.2069, 0.4127, 0.1953, 0.4715, 0.05492, 0.4598, 0.07119, 0.3737, 0.1395, 0.3931, 0.1256, 0.4655, 0.4542, 0.4967, 0.456, 0.488, 0.4992, 0.5017, 0.4085, 0.4918, 0.4122, 0.4743, 0.456, 0.488, 0.4542, 0.4967, 0.3611, 0.487, 0.3666, 0.4603, 0.4122, 0.4743, 0.4085, 0.4918, 0.3109, 0.4821, 0.3182, 0.4457, 0.3666, 0.4603, 0.3611, 0.487, 0.456, 0.488, 0.4595, 0.4798, 0.4992, 0.5017, 0.4122, 0.4743, 0.4192, 0.4578, 0.4595, 0.4798, 0.456, 0.488, 0.3666, 0.4603, 0.3772, 0.4352, 0.4192, 0.4578, 0.4122, 0.4743, 0.3182, 0.4457, 0.3326, 0.4114, 0.3772, 0.4352, 0.3666, 0.4603, 0.2656, 0.43, 0.284, 0.3857, 0.3326, 0.4114, 0.3182, 0.4457, 0.2069, 0.4127, 0.2297, 0.3572, 0.284, 0.3857, 0.2656, 0.43, 0.1395, 0.3931, 0.1674, 0.3247, 0.2297, 0.3572, 0.2069, 0.4127, 0.07119, 0.3737, 0.1041, 0.2922, 0.1674, 0.3247, 0.1395, 0.3931, 0.284, 0.3857, 0.3107, 0.3458, 0.3534, 0.3805, 0.3326, 0.4114, 0.2297, 0.3572, 0.263, 0.3072, 0.3107, 0.3458, 0.284, 0.3857, 0.1674, 0.3247, 0.2082, 0.263, 0.263, 0.3072, 0.2297, 0.3572, 0.1041, 0.2922, 0.1524, 0.2186, 0.2082, 0.263, 0.1674, 0.3247, 0.4595, 0.4798, 0.4645, 0.4725, 0.4992, 0.5017, 0.4192, 0.4578, 0.4292, 0.443, 0.4645, 0.4725, 0.4595, 0.4798, 0.3772, 0.4352, 0.3925, 0.4126, 0.4292, 0.443, 0.4192, 0.4578, 0.3326, 0.4114, 0.3534, 0.3805, 0.3925, 0.4126, 0.3772, 0.4352, 0.4292, 0.443, 0.442, 0.4305, 0.4709, 0.4662, 0.4645, 0.4725, 0.3925, 0.4126, 0.4119, 0.3935, 0.442, 0.4305, 0.4292, 0.443, 0.3534, 0.3805, 0.3798, 0.3543, 0.4119, 0.3935, 0.3925, 0.4126, 0.3107, 0.3458, 0.3448, 0.3119, 0.3798, 0.3543, 0.3534, 0.3805, 0.263, 0.3072, 0.3056, 0.2646, 0.3448, 0.3119, 0.3107, 0.3458, 0.2082, 0.263, 0.2604, 0.2104, 0.3056, 0.2646, 0.263, 0.3072, 0.1524, 0.2186, 0.2143, 0.1558, 0.2604, 0.2104, 0.2082, 0.263, 0.4645, 0.4725, 0.4709, 0.4662, 0.4992, 0.5017, 0.3056, 0.2646, 0.3557, 0.2314, 0.3849, 0.2854, 0.3448, 0.3119, 0.2604, 0.2104, 0.3221, 0.1691, 0.3557, 0.2314, 0.3056, 0.2646, 0.2143, 0.1558, 0.2876, 0.1064, 0.3221, 0.1691, 0.2604, 0.2104, 0.4709, 0.4662, 0.4783, 0.4614, 0.4992, 0.5017, 0.442, 0.4305, 0.457, 0.4207, 0.4783, 0.4614, 0.4709, 0.4662, 0.4119, 0.3935, 0.4347, 0.3785, 0.457, 0.4207, 0.442, 0.4305, 0.3798, 0.3543, 0.4109, 0.3338, 0.4347, 0.3785, 0.4119, 0.3935, 0.3448, 0.3119, 0.3849, 0.2854, 0.4109, 0.3338, 0.3798, 0.3543, 0.457, 0.4207, 0.4737, 0.414, 0.4866, 0.4581, 0.4783, 0.4614, 0.4347, 0.3785, 0.46, 0.3683, 0.4737, 0.414, 0.457, 0.4207, 0.4109, 0.3338, 0.4454, 0.3198, 0.46, 0.3683, 0.4347, 0.3785, 0.3849, 0.2854, 0.4294, 0.2672, 0.4454, 0.3198, 0.4109, 0.3338, 0.3557, 0.2314, 0.4114, 0.2089, 0.4294, 0.2672, 0.3849, 0.2854, 0.3221, 0.1691, 0.3907, 0.1405, 0.4114, 0.2089, 0.3557, 0.2314, 0.2876, 0.1064, 0.3694, 0.07242, 0.3907, 0.1405, 0.3221, 0.1691, 0.4783, 0.4614, 0.4866, 0.4581, 0.4992, 0.5017, 0.4114, 0.2089, 0.4702, 0.1967, 0.4765, 0.2579, 0.4294, 0.2672, 0.3907, 0.1405, 0.4637, 0.1265, 0.4702, 0.1967, 0.4114, 0.2089, 0.3694, 0.07242, 0.4562, 0.05548, 0.4637, 0.1265, 0.3907, 0.1405, 0.4866, 0.4581, 0.4954, 0.4565, 0.4992, 0.5017, 0.4737, 0.414, 0.4913, 0.4107, 0.4954, 0.4565, 0.4866, 0.4581, 0.46, 0.3683, 0.4869, 0.3632, 0.4913, 0.4107, 0.4737, 0.414, 0.4454, 0.3198, 0.482, 0.3127, 0.4869, 0.3632, 0.46, 0.3683, 0.4294, 0.2672, 0.4765, 0.2579, 0.482, 0.3127, 0.4454, 0.3198, 0.4869, 0.3632, 0.5142, 0.3634, 0.5092, 0.4109, 0.4913, 0.4107, 0.482, 0.3127, 0.5193, 0.313, 0.5142, 0.3634, 0.4869, 0.3632, 0.4765, 0.2579, 0.5247, 0.258, 0.5193, 0.313, 0.482, 0.3127, 0.4702, 0.1967, 0.5306, 0.1964, 0.5247, 0.258, 0.4765, 0.2579, 0.4637, 0.1265, 0.5378, 0.1271, 0.5306, 0.1964, 0.4702, 0.1967, 0.4562, 0.05548, 0.5444, 0.05591, 0.5378, 0.1271, 0.4637, 0.1265, 0.4954, 0.4565, 0.5042, 0.4566, 0.4992, 0.5017, 0.4913, 0.4107, 0.5092, 0.4109, 0.5042, 0.4566, 0.4954, 0.4565, 0.5378, 0.1271, 0.6103, 0.1417, 0.5897, 0.209, 0.5306, 0.1964, 0.5444, 0.05591, 0.6306, 0.07337, 0.6103, 0.1417, 0.5378, 0.1271, 0.5042, 0.4566, 0.513, 0.4584, 0.4992, 0.5017, 0.5092, 0.4109, 0.5267, 0.4146, 0.513, 0.4584, 0.5042, 0.4566, 0.5142, 0.3634, 0.5409, 0.369, 0.5267, 0.4146, 0.5092, 0.4109, 0.5193, 0.313, 0.5558, 0.3206, 0.5409, 0.369, 0.5142, 0.3634, 0.5247, 0.258, 0.5718, 0.2678, 0.5558, 0.3206, 0.5193, 0.313, 0.5306, 0.1964, 0.5897, 0.209, 0.5718, 0.2678, 0.5247, 0.258, 0.5558, 0.3206, 0.5901, 0.3351, 0.566, 0.3797, 0.5409, 0.369, 0.5718, 0.2678, 0.6162, 0.2866, 0.5901, 0.3351, 0.5558, 0.3206, 0.5897, 0.209, 0.6449, 0.2327, 0.6162, 0.2866, 0.5718, 0.2678, 0.6103, 0.1417, 0.6787, 0.1702, 0.6449, 0.2327, 0.5897, 0.209, 0.6306, 0.07337, 0.7119, 0.1074, 0.6787, 0.1702, 0.6103, 0.1417, 0.513, 0.4584, 0.5211, 0.4619, 0.4992, 0.5017, 0.5267, 0.4146, 0.5432, 0.4216, 0.5211, 0.4619, 0.513, 0.4584, 0.5409, 0.369, 0.566, 0.3797, 0.5432, 0.4216, 0.5267, 0.4146, 0.7119, 0.1074, 0.7849, 0.1568, 0.7397, 0.2122, 0.6787, 0.1702, 0.5211, 0.4619, 0.5285, 0.467, 0.4992, 0.5017, 0.5432, 0.4216, 0.558, 0.4317, 0.5285, 0.467, 0.5211, 0.4619, 0.566, 0.3797, 0.5884, 0.3952, 0.558, 0.4317, 0.5432, 0.4216, 0.5901, 0.3351, 0.6209, 0.3561, 0.5884, 0.3952, 0.566, 0.3797, 0.6162, 0.2866, 0.656, 0.3136, 0.6209, 0.3561, 0.5901, 0.3351, 0.6449, 0.2327, 0.6952, 0.2658, 0.656, 0.3136, 0.6162, 0.2866, 0.6787, 0.1702, 0.7397, 0.2122, 0.6952, 0.2658, 0.6449, 0.2327, 0.6209, 0.3561, 0.647, 0.3828, 0.6077, 0.4145, 0.5884, 0.3952, 0.656, 0.3136, 0.6896, 0.348, 0.647, 0.3828, 0.6209, 0.3561, 0.6952, 0.2658, 0.7373, 0.3091, 0.6896, 0.348, 0.656, 0.3136, 0.7397, 0.2122, 0.7918, 0.2647, 0.7373, 0.3091, 0.6952, 0.2658, 0.7849, 0.1568, 0.8468, 0.2193, 0.7918, 0.2647, 0.7397, 0.2122, 0.5285, 0.467, 0.5347, 0.4733, 0.4992, 0.5017, 0.558, 0.4317, 0.5705, 0.4446, 0.5347, 0.4733, 0.5285, 0.467, 0.5884, 0.3952, 0.6077, 0.4145, 0.5705, 0.4446, 0.558, 0.4317, 0.8468, 0.2193, 0.8954, 0.2929, 0.8325, 0.3266, 0.7918, 0.2647, 0.5347, 0.4733, 0.5395, 0.4808, 0.4992, 0.5017, 0.5705, 0.4446, 0.5803, 0.4596, 0.5395, 0.4808, 0.5347, 0.4733, 0.6077, 0.4145, 0.6225, 0.4374, 0.5803, 0.4596, 0.5705, 0.4446, 0.647, 0.3828, 0.6673, 0.4139, 0.6225, 0.4374, 0.6077, 0.4145, 0.6896, 0.348, 0.7159, 0.3882, 0.6673, 0.4139, 0.647, 0.3828, 0.7373, 0.3091, 0.77, 0.3596, 0.7159, 0.3882, 0.6896, 0.348, 0.7918, 0.2647, 0.8325, 0.3266, 0.77, 0.3596, 0.7373, 0.3091, 0.7159, 0.3882, 0.7337, 0.4328, 0.6811, 0.4484, 0.6673, 0.4139, 0.77, 0.3596, 0.7919, 0.4153, 0.7337, 0.4328, 0.7159, 0.3882, 0.8325, 0.3266, 0.8604, 0.3954, 0.7919, 0.4153, 0.77, 0.3596, 0.8954, 0.2929, 0.9285, 0.3748, 0.8604, 0.3954, 0.8325, 0.3266, 0.5395, 0.4808, 0.5428, 0.4891, 0.4992, 0.5017, 0.5803, 0.4596, 0.5869, 0.4762, 0.5428, 0.4891, 0.5395, 0.4808, 0.6225, 0.4374, 0.6326, 0.4628, 0.5869, 0.4762, 0.5803, 0.4596, 0.6673, 0.4139, 0.6811, 0.4484, 0.6326, 0.4628, 0.6225, 0.4374, 0.5428, 0.4891, 0.5444, 0.4978, 0.4992, 0.5017, 0.5869, 0.4762, 0.5902, 0.4938, 0.5444, 0.4978, 0.5428, 0.4891, 0.6326, 0.4628, 0.6376, 0.4896, 0.5902, 0.4938, 0.5869, 0.4762, 0.6811, 0.4484, 0.6879, 0.485, 0.6376, 0.4896, 0.6326, 0.4628, 0.7337, 0.4328, 0.7425, 0.4799, 0.6879, 0.485, 0.6811, 0.4484, 0.7919, 0.4153, 0.8034, 0.474, 0.7425, 0.4799, 0.7337, 0.4328, 0.8604, 0.3954, 0.8737, 0.4683, 0.8034, 0.474, 0.7919, 0.4153, 0.9285, 0.3748, 0.9446, 0.4616, 0.8737, 0.4683, 0.8604, 0.3954, 0.7425, 0.4799, 0.742, 0.5278, 0.6874, 0.5221, 0.6879, 0.485, 0.8034, 0.474, 0.803, 0.534, 0.742, 0.5278, 0.7425, 0.4799, 0.8737, 0.4683, 0.8725, 0.5422, 0.803, 0.534, 0.8034, 0.474, 0.9446, 0.4616, 0.9432, 0.5495, 0.8725, 0.5422, 0.8737, 0.4683, 0.5444, 0.4978, 0.5443, 0.5067, 0.4992, 0.5017, 0.5902, 0.4938, 0.5899, 0.5117, 0.5443, 0.5067, 0.5444, 0.4978, 0.6376, 0.4896, 0.6372, 0.5168, 0.5899, 0.5117, 0.5902, 0.4938, 0.6879, 0.485, 0.6874, 0.5221, 0.6372, 0.5168, 0.6376, 0.4896, 0.5899, 0.5117, 0.5862, 0.5292, 0.5425, 0.5154, 0.5443, 0.5067, 0.6372, 0.5168, 0.6316, 0.5434, 0.5862, 0.5292, 0.5899, 0.5117, 0.6874, 0.5221, 0.6797, 0.5584, 0.6316, 0.5434, 0.6372, 0.5168, 0.742, 0.5278, 0.7321, 0.5746, 0.6797, 0.5584, 0.6874, 0.5221, 0.803, 0.534, 0.7909, 0.5929, 0.7321, 0.5746, 0.742, 0.5278, 0.8725, 0.5422, 0.8568, 0.6141, 0.7909, 0.5929, 0.803, 0.534, 0.9432, 0.5495, 0.9246, 0.6351, 0.8568, 0.6141, 0.8725, 0.5422, 0.5443, 0.5067, 0.5425, 0.5154, 0.4992, 0.5017, 0.7909, 0.5929, 0.7665, 0.6474, 0.7132, 0.6185, 0.7321, 0.5746, 0.8568, 0.6141, 0.828, 0.6817, 0.7665, 0.6474, 0.7909, 0.5929, 0.9246, 0.6351, 0.8899, 0.7153, 0.828, 0.6817, 0.8568, 0.6141, 0.5425, 0.5154, 0.5389, 0.5235, 0.4992, 0.5017, 0.5862, 0.5292, 0.5791, 0.5456, 0.5389, 0.5235, 0.5425, 0.5154, 0.6316, 0.5434, 0.6208, 0.5684, 0.5791, 0.5456, 0.5862, 0.5292, 0.6797, 0.5584, 0.6651, 0.5924, 0.6208, 0.5684, 0.6316, 0.5434, 0.7321, 0.5746, 0.7132, 0.6185, 0.6651, 0.5924, 0.6797, 0.5584, 0.6208, 0.5684, 0.6055, 0.5907, 0.569, 0.5603, 0.5791, 0.5456, 0.6651, 0.5924, 0.6441, 0.6229, 0.6055, 0.5907, 0.6208, 0.5684, 0.7132, 0.6185, 0.6862, 0.6579, 0.6441, 0.6229, 0.6651, 0.5924, 0.7665, 0.6474, 0.7331, 0.6967, 0.6862, 0.6579, 0.7132, 0.6185, 0.828, 0.6817, 0.7861, 0.7419, 0.7331, 0.6967, 0.7665, 0.6474, 0.8899, 0.7153, 0.8402, 0.7869, 0.7861, 0.7419, 0.828, 0.6817, 0.5389, 0.5235, 0.5339, 0.5309, 0.4992, 0.5017, 0.5791, 0.5456, 0.569, 0.5603, 0.5339, 0.5309, 0.5389, 0.5235, 0.7861, 0.7419, 0.7336, 0.7928, 0.6907, 0.7387, 0.7331, 0.6967, 0.8402, 0.7869, 0.7778, 0.8471, 0.7336, 0.7928, 0.7861, 0.7419, 0.5339, 0.5309, 0.5276, 0.537, 0.4992, 0.5017, 0.569, 0.5603, 0.5562, 0.5728, 0.5276, 0.537, 0.5339, 0.5309, 0.6055, 0.5907, 0.586, 0.6097, 0.5562, 0.5728, 0.569, 0.5603, 0.6441, 0.6229, 0.6177, 0.6487, 0.586, 0.6097, 0.6055, 0.5907, 0.6862, 0.6579, 0.6521, 0.6912, 0.6177, 0.6487, 0.6441, 0.6229, 0.7331, 0.6967, 0.6907, 0.7387, 0.6521, 0.6912, 0.6862, 0.6579, 0.586, 0.6097, 0.5635, 0.6247, 0.5414, 0.5826, 0.5562, 0.5728, 0.6177, 0.6487, 0.587, 0.6694, 0.5635, 0.6247, 0.586, 0.6097, 0.6521, 0.6912, 0.6125, 0.7177, 0.587, 0.6694, 0.6177, 0.6487, 0.6907, 0.7387, 0.6408, 0.7715, 0.6125, 0.7177, 0.6521, 0.6912, 0.7336, 0.7928, 0.6725, 0.8322, 0.6408, 0.7715, 0.6907, 0.7387, 0.7778, 0.8471, 0.7054, 0.8939, 0.6725, 0.8322, 0.7336, 0.7928, 0.5276, 0.537, 0.5201, 0.5419, 0.4992, 0.5017, 0.5562, 0.5728, 0.5414, 0.5826, 0.5201, 0.5419, 0.5276, 0.537])
me_sphere.materials.append(mat_ball)
me_sphere.materials.append(mat_text)
me_sphere.materials.append(mat_image)
me_sphere.use_remesh_preserve_volume = False
me_sphere.use_remesh_preserve_attributes = False
me_sphere.use_mirror_vertex_groups = False
me_sphere.update()

# ---- objects
ob_sphere = bpy.data.objects.new('Sphere', me_sphere)

# ---- transforms, parenting, visibility, modifiers, constraints
ob_sphere.location = (4.783e-08, 0.0, 1.0)
ob_sphere.rotation_euler = (1.571, 0.0, 0.0)
ob_sphere.lineart.crease_threshold = 0.0

# ---- collection membership
col_collection_1.objects.link(ob_sphere)

# ---- scene / render settings (as saved in the file)
scene.frame_start = 1; scene.frame_end = 250; scene.frame_set(1)
scene.render.engine = 'CYCLES'
scene.render.resolution_percentage = 50
scene.render.dither_intensity = 0.0
scene.cycles.use_denoising = False
scene.cycles.samples = 128
scene.cycles.sampling_pattern = 'TABULATED_SOBOL'
scene.cycles.use_adaptive_sampling = False
scene.cycles.use_light_tree = False
scene.cycles.blur_glossy = 0.0
scene.cycles.sample_clamp_indirect = 0.0
scene.view_settings.view_transform = 'Standard'
bpy.context.view_layer.update()

# ---- added for rendering (the .blend has no active camera and no usable light): camera, sun
cam_auto = bpy.data.cameras.new('AutoCamera')
cam_auto.lens = 50.0
cam_auto.sensor_width = 36.0
cam_auto.clip_end = 1000.0
ob_auto_camera = bpy.data.objects.new('AutoCamera', cam_auto)
scene.collection.objects.link(ob_auto_camera)
ob_auto_camera.location = (3.06452, -3.92263, 3.43728)
ob_auto_camera.rotation_euler = (1.09748, -7.21219e-08, 0.694738)
scene.camera = ob_auto_camera
light_auto_sun = bpy.data.lights.new('AutoSun', 'SUN')
light_auto_sun.energy = 3.0
light_auto_sun.angle = 0.0523599
ob_auto_sun = bpy.data.objects.new('AutoSun', light_auto_sun)
scene.collection.objects.link(ob_auto_sun)
ob_auto_sun.rotation_euler = (0.872665, 0.174533, 0.523599)
bpy.context.view_layer.update()
